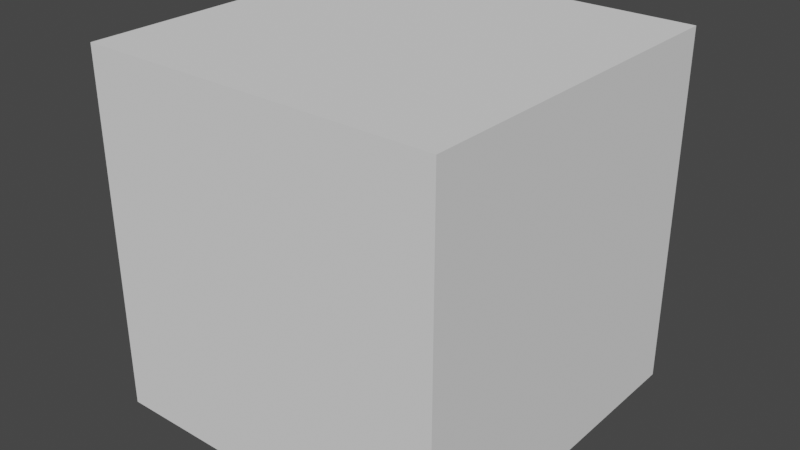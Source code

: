 # Source: Synapse24.blend  (saved by Blender 2.93.21; exported with 4.5.12 LTS)
import bpy
from mathutils import Matrix  # noqa: F401  (used for matrix-valued properties, if any)

bpy.ops.wm.read_factory_settings(use_empty=True)
scene = bpy.context.scene
scene.name = 'Scene'

# ---- collections
col_collection = bpy.data.collections.new('Collection'); scene.collection.children.link(col_collection)

# ---- materials (node trees are filled in below, after node groups)
mat_mol_glu_mat = bpy.data.materials.new('mol_glu_mat')
mat_mol_glu_mat.use_transparent_shadow = False
mat_mol_glu_mat.diffuse_color = (1.0, 0.0, 0.0, 1.0)
mat_mol_nmdar_0_mat = bpy.data.materials.new('mol_NMDAR_0_mat')
mat_mol_nmdar_0_mat.use_transparent_shadow = False
mat_mol_nmdar_0_mat.diffuse_color = (0.0, 1.0, 0.0, 1.0)
mat_mol_nmdar_1_mat = bpy.data.materials.new('mol_NMDAR_1_mat')
mat_mol_nmdar_1_mat.use_transparent_shadow = False
mat_mol_nmdar_1_mat.diffuse_color = (0.0, 0.0, 1.0, 1.0)
mat_mol_nmdar_2_mat = bpy.data.materials.new('mol_NMDAR_2_mat')
mat_mol_nmdar_2_mat.use_transparent_shadow = False
mat_mol_nmdar_2_mat.diffuse_color = (0.0, 1.0, 1.0, 1.0)
mat_mol_nmdar_d_mat = bpy.data.materials.new('mol_NMDAR_D_mat')
mat_mol_nmdar_d_mat.use_transparent_shadow = False
mat_mol_nmdar_d_mat.diffuse_color = (1.0, 0.0, 1.0, 1.0)
mat_mol_nmdar_0b_mat = bpy.data.materials.new('mol_NMDAR_0B_mat')
mat_mol_nmdar_0b_mat.use_transparent_shadow = False
mat_mol_nmdar_0b_mat.diffuse_color = (1.0, 1.0, 0.0, 1.0)
mat_mol_nmdar_1b_mat = bpy.data.materials.new('mol_NMDAR_1B_mat')
mat_mol_nmdar_1b_mat.use_transparent_shadow = False
mat_mol_nmdar_1b_mat.diffuse_color = (1.0, 1.0, 1.0, 1.0)
mat_mol_nmdar_2b_mat = bpy.data.materials.new('mol_NMDAR_2B_mat')
mat_mol_nmdar_2b_mat.use_transparent_shadow = False
mat_mol_nmdar_2b_mat.diffuse_color = (0.0, 0.0, 0.0, 1.0)
mat_mol_nmdar_db_mat = bpy.data.materials.new('mol_NMDAR_DB_mat')
mat_mol_nmdar_db_mat.use_transparent_shadow = False
mat_mol_nmdar_db_mat.diffuse_color = (1.0, 0.0, 0.0, 1.0)
mat_mol_nmdar_mat = bpy.data.materials.new('mol_NMDAR_mat')
mat_mol_nmdar_mat.use_transparent_shadow = False
mat_mol_nmdar_mat.diffuse_color = (0.0, 1.0, 0.0, 1.0)
mat_mol_nmdar_b_mat = bpy.data.materials.new('mol_NMDAR_B_mat')
mat_mol_nmdar_b_mat.use_transparent_shadow = False
mat_mol_nmdar_b_mat.diffuse_color = (0.0, 0.0, 1.0, 1.0)
mat_mol_ca2_mat = bpy.data.materials.new('mol_Ca2_mat')
mat_mol_ca2_mat.use_transparent_shadow = False
mat_mol_ca2_mat.diffuse_color = (0.0, 1.0, 1.0, 1.0)
mat_bnd_unset_mat_060 = bpy.data.materials.new('bnd_unset_mat.060')
mat_bnd_unset_mat_060.alpha_threshold = 0.0
mat_bnd_unset_mat_060.use_transparent_shadow = False
mat_bnd_unset_mat_060.roughness = 0.5
mat_1_mat_030 = bpy.data.materials.new('1_mat.030')
mat_1_mat_030.alpha_threshold = 0.0
mat_1_mat_030.use_transparent_shadow = False
mat_1_mat_030.diffuse_color = (0.3289, 0.1564, 0.8, 1.0)
mat_1_mat_030.roughness = 0.5
mat_bnd_unset_mat_061 = bpy.data.materials.new('bnd_unset_mat.061')
mat_bnd_unset_mat_061.use_transparent_shadow = False
mat_bnd_unset_mat_002 = bpy.data.materials.new('bnd_unset_mat.002')
mat_bnd_unset_mat_002.alpha_threshold = 0.0
mat_bnd_unset_mat_002.use_transparent_shadow = False
mat_bnd_unset_mat_002.roughness = 0.5
mat_1_mat_001 = bpy.data.materials.new('1_mat.001')
mat_1_mat_001.alpha_threshold = 0.0
mat_1_mat_001.use_transparent_shadow = False
mat_1_mat_001.diffuse_color = (0.3289, 0.1564, 0.8, 1.0)
mat_1_mat_001.roughness = 0.5
mat_bnd_unset_mat_001 = bpy.data.materials.new('bnd_unset_mat.001')
mat_bnd_unset_mat_001.use_transparent_shadow = False
mat_bnd_unset_mat_004 = bpy.data.materials.new('bnd_unset_mat.004')
mat_bnd_unset_mat_004.alpha_threshold = 0.0
mat_bnd_unset_mat_004.use_transparent_shadow = False
mat_bnd_unset_mat_004.roughness = 0.5
mat_1_mat_002 = bpy.data.materials.new('1_mat.002')
mat_1_mat_002.alpha_threshold = 0.0
mat_1_mat_002.use_transparent_shadow = False
mat_1_mat_002.diffuse_color = (0.3289, 0.1564, 0.8, 1.0)
mat_1_mat_002.roughness = 0.5
mat_bnd_unset_mat_003 = bpy.data.materials.new('bnd_unset_mat.003')
mat_bnd_unset_mat_003.use_transparent_shadow = False
mat_bnd_unset_mat_005 = bpy.data.materials.new('bnd_unset_mat.005')
mat_bnd_unset_mat_005.alpha_threshold = 0.0
mat_bnd_unset_mat_005.use_transparent_shadow = False
mat_bnd_unset_mat_005.roughness = 0.5
mat_1_mat_004 = bpy.data.materials.new('1_mat.004')
mat_1_mat_004.alpha_threshold = 0.0
mat_1_mat_004.use_transparent_shadow = False
mat_1_mat_004.diffuse_color = (0.3289, 0.1564, 0.8, 1.0)
mat_1_mat_004.roughness = 0.5
mat_bnd_unset_mat_006 = bpy.data.materials.new('bnd_unset_mat.006')
mat_bnd_unset_mat_006.use_transparent_shadow = False

# ---- material node trees
mat_1_mat_030.use_nodes = True; mat_1_mat_030.node_tree.nodes.clear()
_N = mat_1_mat_030.node_tree.nodes; _L = mat_1_mat_030.node_tree.links
n0 = _N.new('ShaderNodeOutputMaterial'); n0.name = 'Material Output'; n0.location = (305, 301)
n1 = _N.new('ShaderNodeBsdfDiffuse'); n1.name = 'Diffuse BSDF'; n1.location = (15, 301)
n2 = _N.new('ShaderNodeAttribute'); n2.name = 'Attribute'; n2.location = (-204, 342)
n2.attribute_name = 'MDSBK1'
n3 = _N.new('ShaderNodeAttribute'); n3.name = 'Attribute.001'; n3.location = (-203, 215)
n3.attribute_name = 'MDSBK2'
_L.new(n1.outputs[0], n0.inputs[0])
_L.new(n2.outputs[0], n1.inputs[0])
n0.is_active_output = True
mat_1_mat_001.use_nodes = True; mat_1_mat_001.node_tree.nodes.clear()
_N = mat_1_mat_001.node_tree.nodes; _L = mat_1_mat_001.node_tree.links
n0 = _N.new('ShaderNodeOutputMaterial'); n0.name = 'Material Output'; n0.location = (305, 301)
n1 = _N.new('ShaderNodeBsdfDiffuse'); n1.name = 'Diffuse BSDF'; n1.location = (15, 301)
n2 = _N.new('ShaderNodeAttribute'); n2.name = 'Attribute'; n2.location = (-204, 342)
n2.attribute_name = 'MDSBK1'
n3 = _N.new('ShaderNodeAttribute'); n3.name = 'Attribute.001'; n3.location = (-203, 215)
n3.attribute_name = 'MDSBK2'
_L.new(n1.outputs[0], n0.inputs[0])
_L.new(n2.outputs[0], n1.inputs[0])
n0.is_active_output = True
mat_1_mat_002.use_nodes = True; mat_1_mat_002.node_tree.nodes.clear()
_N = mat_1_mat_002.node_tree.nodes; _L = mat_1_mat_002.node_tree.links
n0 = _N.new('ShaderNodeOutputMaterial'); n0.name = 'Material Output'; n0.location = (305, 301)
n1 = _N.new('ShaderNodeBsdfDiffuse'); n1.name = 'Diffuse BSDF'; n1.location = (15, 301)
n2 = _N.new('ShaderNodeAttribute'); n2.name = 'Attribute'; n2.location = (-204, 342)
n2.attribute_name = 'MDSBK1'
n3 = _N.new('ShaderNodeAttribute'); n3.name = 'Attribute.001'; n3.location = (-203, 215)
n3.attribute_name = 'MDSBK2'
_L.new(n1.outputs[0], n0.inputs[0])
_L.new(n2.outputs[0], n1.inputs[0])
n0.is_active_output = True
mat_1_mat_004.use_nodes = True; mat_1_mat_004.node_tree.nodes.clear()
_N = mat_1_mat_004.node_tree.nodes; _L = mat_1_mat_004.node_tree.links
n0 = _N.new('ShaderNodeOutputMaterial'); n0.name = 'Material Output'; n0.location = (305, 301)
n1 = _N.new('ShaderNodeBsdfDiffuse'); n1.name = 'Diffuse BSDF'; n1.location = (15, 301)
n2 = _N.new('ShaderNodeAttribute'); n2.name = 'Attribute'; n2.location = (-204, 342)
n2.attribute_name = 'MDSBK1'
n3 = _N.new('ShaderNodeAttribute'); n3.name = 'Attribute.001'; n3.location = (-203, 215)
n3.attribute_name = 'MDSBK2'
_L.new(n1.outputs[0], n0.inputs[0])
_L.new(n2.outputs[0], n1.inputs[0])
n0.is_active_output = True

# ---- world
world_world = bpy.data.worlds.new('World'); scene.world = world_world
world_world.use_nodes = True; world_world.node_tree.nodes.clear()
_N = world_world.node_tree.nodes; _L = world_world.node_tree.links
n0 = _N.new('ShaderNodeOutputWorld'); n0.name = 'World Output'; n0.location = (300, 300)
n1 = _N.new('ShaderNodeBackground'); n1.name = 'Background'; n1.location = (10, 300)
n1.inputs[0].default_value = (0.05088, 0.05088, 0.05088, 1.0)
_L.new(n1.outputs[0], n0.inputs[0])
n0.is_active_output = True
world_world.color = (0.05088, 0.05088, 0.05088)
world_world.use_sun_shadow = False
world_world.sun_shadow_jitter_overblur = 0.0

# ---- meshes
me_mol_glu_shape = bpy.data.meshes.new('mol_glu_shape')
me_mol_glu_shape.from_pydata([(0.0, 0.0, -0.005), (0.003618, -0.002629, -0.002236), (-0.001382, -0.004253, -0.002236), (-0.004472, 0.0, -0.002236), (-0.001382, 0.004253, -0.002236), (0.003618, 0.002629, -0.002236), (0.001382, -0.004253, 0.002236), (-0.003618, -0.002629, 0.002236), (-0.003618, 0.002629, 0.002236), (0.001382, 0.004253, 0.002236), (0.004472, 0.0, 0.002236), (0.0, 0.0, 0.005), (-0.0008123, -0.0025, -0.004253), (0.002127, -0.001545, -0.004253), (0.001314, -0.004045, -0.002629), (0.002127, 0.001545, -0.004253), (0.004253, 0.0, -0.002629), (-0.002629, 0.0, -0.004253), (-0.003441, -0.0025, -0.002629), (-0.0008123, 0.0025, -0.004253), (-0.003441, 0.0025, -0.002629), (0.001314, 0.004045, -0.002629), (0.004755, 0.001545, 0.0), (0.004755, -0.001545, 0.0), (0.002939, -0.004045, 0.0), (0.0, -0.005, 0.0), (-0.002939, -0.004045, 0.0), (-0.004755, -0.001545, 0.0), (-0.004755, 0.001545, 0.0), (-0.002939, 0.004045, 0.0), (0.0, 0.005, 0.0), (0.002939, 0.004045, 0.0), (0.003441, -0.0025, 0.002629), (-0.001314, -0.004045, 0.002629), (-0.004253, 0.0, 0.002629), (-0.001314, 0.004045, 0.002629), (0.003441, 0.0025, 0.002629), (0.002629, 0.0, 0.004253), (0.0008123, -0.0025, 0.004253), (-0.002127, -0.001545, 0.004253), (-0.002127, 0.001545, 0.004253), (0.0008123, 0.0025, 0.004253)], [], [(14, 2, 12), (12, 13, 14), (1, 14, 13), (12, 0, 13), (16, 1, 13), (13, 15, 16), (5, 16, 15), (13, 0, 15), (18, 3, 17), (17, 12, 18), (2, 18, 12), (17, 0, 12), (20, 4, 19), (19, 17, 20), (3, 20, 17), (19, 0, 17), (21, 5, 15), (15, 19, 21), (4, 21, 19), (15, 0, 19), (23, 1, 16), (16, 22, 23), (10, 23, 22), (22, 16, 5), (25, 2, 14), (14, 24, 25), (6, 25, 24), (24, 14, 1), (27, 3, 18), (18, 26, 27), (7, 27, 26), (26, 18, 2), (29, 4, 20), (20, 28, 29), (8, 29, 28), (28, 20, 3), (31, 5, 21), (21, 30, 31), (9, 31, 30), (30, 21, 4), (32, 6, 24), (24, 23, 32), (10, 32, 23), (23, 24, 1), (33, 7, 26), (26, 25, 33), (6, 33, 25), (25, 26, 2), (34, 8, 28), (28, 27, 34), (7, 34, 27), (27, 28, 3), (35, 9, 30), (30, 29, 35), (8, 35, 29), (29, 30, 4), (36, 10, 22), (22, 31, 36), (9, 36, 31), (31, 22, 5), (38, 6, 32), (32, 37, 38), (11, 38, 37), (37, 32, 10), (39, 7, 33), (33, 38, 39), (11, 39, 38), (38, 33, 6), (40, 8, 34), (34, 39, 40), (11, 40, 39), (39, 34, 7), (41, 9, 35), (35, 40, 41), (11, 41, 40), (40, 35, 8), (37, 10, 36), (36, 41, 37), (11, 37, 41), (41, 36, 9)])
me_mol_glu_shape.materials.append(mat_mol_glu_mat)
me_mol_glu_shape.use_remesh_fix_poles = True
me_mol_glu_shape.use_remesh_preserve_attributes = False
me_mol_glu_shape.update()
me_mol_nmdar_0_shape = bpy.data.meshes.new('mol_NMDAR_0_shape')
me_mol_nmdar_0_shape.from_pydata([(0.0, 0.0, -0.005), (0.003618, -0.002629, -0.002236), (-0.001382, -0.004253, -0.002236), (-0.004472, 0.0, -0.002236), (-0.001382, 0.004253, -0.002236), (0.003618, 0.002629, -0.002236), (0.001382, -0.004253, 0.002236), (-0.003618, -0.002629, 0.002236), (-0.003618, 0.002629, 0.002236), (0.001382, 0.004253, 0.002236), (0.004472, 0.0, 0.002236), (0.0, 0.0, 0.005), (-0.0008123, -0.0025, -0.004253), (0.002127, -0.001545, -0.004253), (0.001314, -0.004045, -0.002629), (0.002127, 0.001545, -0.004253), (0.004253, 0.0, -0.002629), (-0.002629, 0.0, -0.004253), (-0.003441, -0.0025, -0.002629), (-0.0008123, 0.0025, -0.004253), (-0.003441, 0.0025, -0.002629), (0.001314, 0.004045, -0.002629), (0.004755, 0.001545, 0.0), (0.004755, -0.001545, 0.0), (0.002939, -0.004045, 0.0), (0.0, -0.005, 0.0), (-0.002939, -0.004045, 0.0), (-0.004755, -0.001545, 0.0), (-0.004755, 0.001545, 0.0), (-0.002939, 0.004045, 0.0), (0.0, 0.005, 0.0), (0.002939, 0.004045, 0.0), (0.003441, -0.0025, 0.002629), (-0.001314, -0.004045, 0.002629), (-0.004253, 0.0, 0.002629), (-0.001314, 0.004045, 0.002629), (0.003441, 0.0025, 0.002629), (0.002629, 0.0, 0.004253), (0.0008123, -0.0025, 0.004253), (-0.002127, -0.001545, 0.004253), (-0.002127, 0.001545, 0.004253), (0.0008123, 0.0025, 0.004253)], [], [(14, 2, 12), (12, 13, 14), (1, 14, 13), (12, 0, 13), (16, 1, 13), (13, 15, 16), (5, 16, 15), (13, 0, 15), (18, 3, 17), (17, 12, 18), (2, 18, 12), (17, 0, 12), (20, 4, 19), (19, 17, 20), (3, 20, 17), (19, 0, 17), (21, 5, 15), (15, 19, 21), (4, 21, 19), (15, 0, 19), (23, 1, 16), (16, 22, 23), (10, 23, 22), (22, 16, 5), (25, 2, 14), (14, 24, 25), (6, 25, 24), (24, 14, 1), (27, 3, 18), (18, 26, 27), (7, 27, 26), (26, 18, 2), (29, 4, 20), (20, 28, 29), (8, 29, 28), (28, 20, 3), (31, 5, 21), (21, 30, 31), (9, 31, 30), (30, 21, 4), (32, 6, 24), (24, 23, 32), (10, 32, 23), (23, 24, 1), (33, 7, 26), (26, 25, 33), (6, 33, 25), (25, 26, 2), (34, 8, 28), (28, 27, 34), (7, 34, 27), (27, 28, 3), (35, 9, 30), (30, 29, 35), (8, 35, 29), (29, 30, 4), (36, 10, 22), (22, 31, 36), (9, 36, 31), (31, 22, 5), (38, 6, 32), (32, 37, 38), (11, 38, 37), (37, 32, 10), (39, 7, 33), (33, 38, 39), (11, 39, 38), (38, 33, 6), (40, 8, 34), (34, 39, 40), (11, 40, 39), (39, 34, 7), (41, 9, 35), (35, 40, 41), (11, 41, 40), (40, 35, 8), (37, 10, 36), (36, 41, 37), (11, 37, 41), (41, 36, 9)])
me_mol_nmdar_0_shape.materials.append(mat_mol_nmdar_0_mat)
me_mol_nmdar_0_shape.use_remesh_fix_poles = True
me_mol_nmdar_0_shape.use_remesh_preserve_attributes = False
me_mol_nmdar_0_shape.update()
me_mol_nmdar_1_shape = bpy.data.meshes.new('mol_NMDAR_1_shape')
me_mol_nmdar_1_shape.from_pydata([(0.0, 0.0, -0.005), (0.003618, -0.002629, -0.002236), (-0.001382, -0.004253, -0.002236), (-0.004472, 0.0, -0.002236), (-0.001382, 0.004253, -0.002236), (0.003618, 0.002629, -0.002236), (0.001382, -0.004253, 0.002236), (-0.003618, -0.002629, 0.002236), (-0.003618, 0.002629, 0.002236), (0.001382, 0.004253, 0.002236), (0.004472, 0.0, 0.002236), (0.0, 0.0, 0.005), (-0.0008123, -0.0025, -0.004253), (0.002127, -0.001545, -0.004253), (0.001314, -0.004045, -0.002629), (0.002127, 0.001545, -0.004253), (0.004253, 0.0, -0.002629), (-0.002629, 0.0, -0.004253), (-0.003441, -0.0025, -0.002629), (-0.0008123, 0.0025, -0.004253), (-0.003441, 0.0025, -0.002629), (0.001314, 0.004045, -0.002629), (0.004755, 0.001545, 0.0), (0.004755, -0.001545, 0.0), (0.002939, -0.004045, 0.0), (0.0, -0.005, 0.0), (-0.002939, -0.004045, 0.0), (-0.004755, -0.001545, 0.0), (-0.004755, 0.001545, 0.0), (-0.002939, 0.004045, 0.0), (0.0, 0.005, 0.0), (0.002939, 0.004045, 0.0), (0.003441, -0.0025, 0.002629), (-0.001314, -0.004045, 0.002629), (-0.004253, 0.0, 0.002629), (-0.001314, 0.004045, 0.002629), (0.003441, 0.0025, 0.002629), (0.002629, 0.0, 0.004253), (0.0008123, -0.0025, 0.004253), (-0.002127, -0.001545, 0.004253), (-0.002127, 0.001545, 0.004253), (0.0008123, 0.0025, 0.004253)], [], [(14, 2, 12), (12, 13, 14), (1, 14, 13), (12, 0, 13), (16, 1, 13), (13, 15, 16), (5, 16, 15), (13, 0, 15), (18, 3, 17), (17, 12, 18), (2, 18, 12), (17, 0, 12), (20, 4, 19), (19, 17, 20), (3, 20, 17), (19, 0, 17), (21, 5, 15), (15, 19, 21), (4, 21, 19), (15, 0, 19), (23, 1, 16), (16, 22, 23), (10, 23, 22), (22, 16, 5), (25, 2, 14), (14, 24, 25), (6, 25, 24), (24, 14, 1), (27, 3, 18), (18, 26, 27), (7, 27, 26), (26, 18, 2), (29, 4, 20), (20, 28, 29), (8, 29, 28), (28, 20, 3), (31, 5, 21), (21, 30, 31), (9, 31, 30), (30, 21, 4), (32, 6, 24), (24, 23, 32), (10, 32, 23), (23, 24, 1), (33, 7, 26), (26, 25, 33), (6, 33, 25), (25, 26, 2), (34, 8, 28), (28, 27, 34), (7, 34, 27), (27, 28, 3), (35, 9, 30), (30, 29, 35), (8, 35, 29), (29, 30, 4), (36, 10, 22), (22, 31, 36), (9, 36, 31), (31, 22, 5), (38, 6, 32), (32, 37, 38), (11, 38, 37), (37, 32, 10), (39, 7, 33), (33, 38, 39), (11, 39, 38), (38, 33, 6), (40, 8, 34), (34, 39, 40), (11, 40, 39), (39, 34, 7), (41, 9, 35), (35, 40, 41), (11, 41, 40), (40, 35, 8), (37, 10, 36), (36, 41, 37), (11, 37, 41), (41, 36, 9)])
me_mol_nmdar_1_shape.materials.append(mat_mol_nmdar_1_mat)
me_mol_nmdar_1_shape.use_remesh_fix_poles = True
me_mol_nmdar_1_shape.use_remesh_preserve_attributes = False
me_mol_nmdar_1_shape.update()
me_mol_nmdar_2_shape = bpy.data.meshes.new('mol_NMDAR_2_shape')
me_mol_nmdar_2_shape.from_pydata([(0.0, 0.0, -0.005), (0.003618, -0.002629, -0.002236), (-0.001382, -0.004253, -0.002236), (-0.004472, 0.0, -0.002236), (-0.001382, 0.004253, -0.002236), (0.003618, 0.002629, -0.002236), (0.001382, -0.004253, 0.002236), (-0.003618, -0.002629, 0.002236), (-0.003618, 0.002629, 0.002236), (0.001382, 0.004253, 0.002236), (0.004472, 0.0, 0.002236), (0.0, 0.0, 0.005), (-0.0008123, -0.0025, -0.004253), (0.002127, -0.001545, -0.004253), (0.001314, -0.004045, -0.002629), (0.002127, 0.001545, -0.004253), (0.004253, 0.0, -0.002629), (-0.002629, 0.0, -0.004253), (-0.003441, -0.0025, -0.002629), (-0.0008123, 0.0025, -0.004253), (-0.003441, 0.0025, -0.002629), (0.001314, 0.004045, -0.002629), (0.004755, 0.001545, 0.0), (0.004755, -0.001545, 0.0), (0.002939, -0.004045, 0.0), (0.0, -0.005, 0.0), (-0.002939, -0.004045, 0.0), (-0.004755, -0.001545, 0.0), (-0.004755, 0.001545, 0.0), (-0.002939, 0.004045, 0.0), (0.0, 0.005, 0.0), (0.002939, 0.004045, 0.0), (0.003441, -0.0025, 0.002629), (-0.001314, -0.004045, 0.002629), (-0.004253, 0.0, 0.002629), (-0.001314, 0.004045, 0.002629), (0.003441, 0.0025, 0.002629), (0.002629, 0.0, 0.004253), (0.0008123, -0.0025, 0.004253), (-0.002127, -0.001545, 0.004253), (-0.002127, 0.001545, 0.004253), (0.0008123, 0.0025, 0.004253)], [], [(14, 2, 12), (12, 13, 14), (1, 14, 13), (12, 0, 13), (16, 1, 13), (13, 15, 16), (5, 16, 15), (13, 0, 15), (18, 3, 17), (17, 12, 18), (2, 18, 12), (17, 0, 12), (20, 4, 19), (19, 17, 20), (3, 20, 17), (19, 0, 17), (21, 5, 15), (15, 19, 21), (4, 21, 19), (15, 0, 19), (23, 1, 16), (16, 22, 23), (10, 23, 22), (22, 16, 5), (25, 2, 14), (14, 24, 25), (6, 25, 24), (24, 14, 1), (27, 3, 18), (18, 26, 27), (7, 27, 26), (26, 18, 2), (29, 4, 20), (20, 28, 29), (8, 29, 28), (28, 20, 3), (31, 5, 21), (21, 30, 31), (9, 31, 30), (30, 21, 4), (32, 6, 24), (24, 23, 32), (10, 32, 23), (23, 24, 1), (33, 7, 26), (26, 25, 33), (6, 33, 25), (25, 26, 2), (34, 8, 28), (28, 27, 34), (7, 34, 27), (27, 28, 3), (35, 9, 30), (30, 29, 35), (8, 35, 29), (29, 30, 4), (36, 10, 22), (22, 31, 36), (9, 36, 31), (31, 22, 5), (38, 6, 32), (32, 37, 38), (11, 38, 37), (37, 32, 10), (39, 7, 33), (33, 38, 39), (11, 39, 38), (38, 33, 6), (40, 8, 34), (34, 39, 40), (11, 40, 39), (39, 34, 7), (41, 9, 35), (35, 40, 41), (11, 41, 40), (40, 35, 8), (37, 10, 36), (36, 41, 37), (11, 37, 41), (41, 36, 9)])
me_mol_nmdar_2_shape.materials.append(mat_mol_nmdar_2_mat)
me_mol_nmdar_2_shape.use_remesh_fix_poles = True
me_mol_nmdar_2_shape.use_remesh_preserve_attributes = False
me_mol_nmdar_2_shape.update()
me_mol_nmdar_d_shape = bpy.data.meshes.new('mol_NMDAR_D_shape')
me_mol_nmdar_d_shape.from_pydata([(0.0, 0.0, -0.005), (0.003618, -0.002629, -0.002236), (-0.001382, -0.004253, -0.002236), (-0.004472, 0.0, -0.002236), (-0.001382, 0.004253, -0.002236), (0.003618, 0.002629, -0.002236), (0.001382, -0.004253, 0.002236), (-0.003618, -0.002629, 0.002236), (-0.003618, 0.002629, 0.002236), (0.001382, 0.004253, 0.002236), (0.004472, 0.0, 0.002236), (0.0, 0.0, 0.005), (-0.0008123, -0.0025, -0.004253), (0.002127, -0.001545, -0.004253), (0.001314, -0.004045, -0.002629), (0.002127, 0.001545, -0.004253), (0.004253, 0.0, -0.002629), (-0.002629, 0.0, -0.004253), (-0.003441, -0.0025, -0.002629), (-0.0008123, 0.0025, -0.004253), (-0.003441, 0.0025, -0.002629), (0.001314, 0.004045, -0.002629), (0.004755, 0.001545, 0.0), (0.004755, -0.001545, 0.0), (0.002939, -0.004045, 0.0), (0.0, -0.005, 0.0), (-0.002939, -0.004045, 0.0), (-0.004755, -0.001545, 0.0), (-0.004755, 0.001545, 0.0), (-0.002939, 0.004045, 0.0), (0.0, 0.005, 0.0), (0.002939, 0.004045, 0.0), (0.003441, -0.0025, 0.002629), (-0.001314, -0.004045, 0.002629), (-0.004253, 0.0, 0.002629), (-0.001314, 0.004045, 0.002629), (0.003441, 0.0025, 0.002629), (0.002629, 0.0, 0.004253), (0.0008123, -0.0025, 0.004253), (-0.002127, -0.001545, 0.004253), (-0.002127, 0.001545, 0.004253), (0.0008123, 0.0025, 0.004253)], [], [(14, 2, 12), (12, 13, 14), (1, 14, 13), (12, 0, 13), (16, 1, 13), (13, 15, 16), (5, 16, 15), (13, 0, 15), (18, 3, 17), (17, 12, 18), (2, 18, 12), (17, 0, 12), (20, 4, 19), (19, 17, 20), (3, 20, 17), (19, 0, 17), (21, 5, 15), (15, 19, 21), (4, 21, 19), (15, 0, 19), (23, 1, 16), (16, 22, 23), (10, 23, 22), (22, 16, 5), (25, 2, 14), (14, 24, 25), (6, 25, 24), (24, 14, 1), (27, 3, 18), (18, 26, 27), (7, 27, 26), (26, 18, 2), (29, 4, 20), (20, 28, 29), (8, 29, 28), (28, 20, 3), (31, 5, 21), (21, 30, 31), (9, 31, 30), (30, 21, 4), (32, 6, 24), (24, 23, 32), (10, 32, 23), (23, 24, 1), (33, 7, 26), (26, 25, 33), (6, 33, 25), (25, 26, 2), (34, 8, 28), (28, 27, 34), (7, 34, 27), (27, 28, 3), (35, 9, 30), (30, 29, 35), (8, 35, 29), (29, 30, 4), (36, 10, 22), (22, 31, 36), (9, 36, 31), (31, 22, 5), (38, 6, 32), (32, 37, 38), (11, 38, 37), (37, 32, 10), (39, 7, 33), (33, 38, 39), (11, 39, 38), (38, 33, 6), (40, 8, 34), (34, 39, 40), (11, 40, 39), (39, 34, 7), (41, 9, 35), (35, 40, 41), (11, 41, 40), (40, 35, 8), (37, 10, 36), (36, 41, 37), (11, 37, 41), (41, 36, 9)])
me_mol_nmdar_d_shape.materials.append(mat_mol_nmdar_d_mat)
me_mol_nmdar_d_shape.use_remesh_fix_poles = True
me_mol_nmdar_d_shape.use_remesh_preserve_attributes = False
me_mol_nmdar_d_shape.update()
me_mol_nmdar_0b_shape = bpy.data.meshes.new('mol_NMDAR_0B_shape')
me_mol_nmdar_0b_shape.from_pydata([(0.0, 0.0, -0.005), (0.003618, -0.002629, -0.002236), (-0.001382, -0.004253, -0.002236), (-0.004472, 0.0, -0.002236), (-0.001382, 0.004253, -0.002236), (0.003618, 0.002629, -0.002236), (0.001382, -0.004253, 0.002236), (-0.003618, -0.002629, 0.002236), (-0.003618, 0.002629, 0.002236), (0.001382, 0.004253, 0.002236), (0.004472, 0.0, 0.002236), (0.0, 0.0, 0.005), (-0.0008123, -0.0025, -0.004253), (0.002127, -0.001545, -0.004253), (0.001314, -0.004045, -0.002629), (0.002127, 0.001545, -0.004253), (0.004253, 0.0, -0.002629), (-0.002629, 0.0, -0.004253), (-0.003441, -0.0025, -0.002629), (-0.0008123, 0.0025, -0.004253), (-0.003441, 0.0025, -0.002629), (0.001314, 0.004045, -0.002629), (0.004755, 0.001545, 0.0), (0.004755, -0.001545, 0.0), (0.002939, -0.004045, 0.0), (0.0, -0.005, 0.0), (-0.002939, -0.004045, 0.0), (-0.004755, -0.001545, 0.0), (-0.004755, 0.001545, 0.0), (-0.002939, 0.004045, 0.0), (0.0, 0.005, 0.0), (0.002939, 0.004045, 0.0), (0.003441, -0.0025, 0.002629), (-0.001314, -0.004045, 0.002629), (-0.004253, 0.0, 0.002629), (-0.001314, 0.004045, 0.002629), (0.003441, 0.0025, 0.002629), (0.002629, 0.0, 0.004253), (0.0008123, -0.0025, 0.004253), (-0.002127, -0.001545, 0.004253), (-0.002127, 0.001545, 0.004253), (0.0008123, 0.0025, 0.004253)], [], [(14, 2, 12), (12, 13, 14), (1, 14, 13), (12, 0, 13), (16, 1, 13), (13, 15, 16), (5, 16, 15), (13, 0, 15), (18, 3, 17), (17, 12, 18), (2, 18, 12), (17, 0, 12), (20, 4, 19), (19, 17, 20), (3, 20, 17), (19, 0, 17), (21, 5, 15), (15, 19, 21), (4, 21, 19), (15, 0, 19), (23, 1, 16), (16, 22, 23), (10, 23, 22), (22, 16, 5), (25, 2, 14), (14, 24, 25), (6, 25, 24), (24, 14, 1), (27, 3, 18), (18, 26, 27), (7, 27, 26), (26, 18, 2), (29, 4, 20), (20, 28, 29), (8, 29, 28), (28, 20, 3), (31, 5, 21), (21, 30, 31), (9, 31, 30), (30, 21, 4), (32, 6, 24), (24, 23, 32), (10, 32, 23), (23, 24, 1), (33, 7, 26), (26, 25, 33), (6, 33, 25), (25, 26, 2), (34, 8, 28), (28, 27, 34), (7, 34, 27), (27, 28, 3), (35, 9, 30), (30, 29, 35), (8, 35, 29), (29, 30, 4), (36, 10, 22), (22, 31, 36), (9, 36, 31), (31, 22, 5), (38, 6, 32), (32, 37, 38), (11, 38, 37), (37, 32, 10), (39, 7, 33), (33, 38, 39), (11, 39, 38), (38, 33, 6), (40, 8, 34), (34, 39, 40), (11, 40, 39), (39, 34, 7), (41, 9, 35), (35, 40, 41), (11, 41, 40), (40, 35, 8), (37, 10, 36), (36, 41, 37), (11, 37, 41), (41, 36, 9)])
me_mol_nmdar_0b_shape.materials.append(mat_mol_nmdar_0b_mat)
me_mol_nmdar_0b_shape.use_remesh_fix_poles = True
me_mol_nmdar_0b_shape.use_remesh_preserve_attributes = False
me_mol_nmdar_0b_shape.update()
me_mol_nmdar_1b_shape = bpy.data.meshes.new('mol_NMDAR_1B_shape')
me_mol_nmdar_1b_shape.from_pydata([(0.0, 0.0, -0.005), (0.003618, -0.002629, -0.002236), (-0.001382, -0.004253, -0.002236), (-0.004472, 0.0, -0.002236), (-0.001382, 0.004253, -0.002236), (0.003618, 0.002629, -0.002236), (0.001382, -0.004253, 0.002236), (-0.003618, -0.002629, 0.002236), (-0.003618, 0.002629, 0.002236), (0.001382, 0.004253, 0.002236), (0.004472, 0.0, 0.002236), (0.0, 0.0, 0.005), (-0.0008123, -0.0025, -0.004253), (0.002127, -0.001545, -0.004253), (0.001314, -0.004045, -0.002629), (0.002127, 0.001545, -0.004253), (0.004253, 0.0, -0.002629), (-0.002629, 0.0, -0.004253), (-0.003441, -0.0025, -0.002629), (-0.0008123, 0.0025, -0.004253), (-0.003441, 0.0025, -0.002629), (0.001314, 0.004045, -0.002629), (0.004755, 0.001545, 0.0), (0.004755, -0.001545, 0.0), (0.002939, -0.004045, 0.0), (0.0, -0.005, 0.0), (-0.002939, -0.004045, 0.0), (-0.004755, -0.001545, 0.0), (-0.004755, 0.001545, 0.0), (-0.002939, 0.004045, 0.0), (0.0, 0.005, 0.0), (0.002939, 0.004045, 0.0), (0.003441, -0.0025, 0.002629), (-0.001314, -0.004045, 0.002629), (-0.004253, 0.0, 0.002629), (-0.001314, 0.004045, 0.002629), (0.003441, 0.0025, 0.002629), (0.002629, 0.0, 0.004253), (0.0008123, -0.0025, 0.004253), (-0.002127, -0.001545, 0.004253), (-0.002127, 0.001545, 0.004253), (0.0008123, 0.0025, 0.004253)], [], [(14, 2, 12), (12, 13, 14), (1, 14, 13), (12, 0, 13), (16, 1, 13), (13, 15, 16), (5, 16, 15), (13, 0, 15), (18, 3, 17), (17, 12, 18), (2, 18, 12), (17, 0, 12), (20, 4, 19), (19, 17, 20), (3, 20, 17), (19, 0, 17), (21, 5, 15), (15, 19, 21), (4, 21, 19), (15, 0, 19), (23, 1, 16), (16, 22, 23), (10, 23, 22), (22, 16, 5), (25, 2, 14), (14, 24, 25), (6, 25, 24), (24, 14, 1), (27, 3, 18), (18, 26, 27), (7, 27, 26), (26, 18, 2), (29, 4, 20), (20, 28, 29), (8, 29, 28), (28, 20, 3), (31, 5, 21), (21, 30, 31), (9, 31, 30), (30, 21, 4), (32, 6, 24), (24, 23, 32), (10, 32, 23), (23, 24, 1), (33, 7, 26), (26, 25, 33), (6, 33, 25), (25, 26, 2), (34, 8, 28), (28, 27, 34), (7, 34, 27), (27, 28, 3), (35, 9, 30), (30, 29, 35), (8, 35, 29), (29, 30, 4), (36, 10, 22), (22, 31, 36), (9, 36, 31), (31, 22, 5), (38, 6, 32), (32, 37, 38), (11, 38, 37), (37, 32, 10), (39, 7, 33), (33, 38, 39), (11, 39, 38), (38, 33, 6), (40, 8, 34), (34, 39, 40), (11, 40, 39), (39, 34, 7), (41, 9, 35), (35, 40, 41), (11, 41, 40), (40, 35, 8), (37, 10, 36), (36, 41, 37), (11, 37, 41), (41, 36, 9)])
me_mol_nmdar_1b_shape.materials.append(mat_mol_nmdar_1b_mat)
me_mol_nmdar_1b_shape.use_remesh_fix_poles = True
me_mol_nmdar_1b_shape.use_remesh_preserve_attributes = False
me_mol_nmdar_1b_shape.update()
me_mol_nmdar_2b_shape = bpy.data.meshes.new('mol_NMDAR_2B_shape')
me_mol_nmdar_2b_shape.from_pydata([(0.0, 0.0, -0.005), (0.003618, -0.002629, -0.002236), (-0.001382, -0.004253, -0.002236), (-0.004472, 0.0, -0.002236), (-0.001382, 0.004253, -0.002236), (0.003618, 0.002629, -0.002236), (0.001382, -0.004253, 0.002236), (-0.003618, -0.002629, 0.002236), (-0.003618, 0.002629, 0.002236), (0.001382, 0.004253, 0.002236), (0.004472, 0.0, 0.002236), (0.0, 0.0, 0.005), (-0.0008123, -0.0025, -0.004253), (0.002127, -0.001545, -0.004253), (0.001314, -0.004045, -0.002629), (0.002127, 0.001545, -0.004253), (0.004253, 0.0, -0.002629), (-0.002629, 0.0, -0.004253), (-0.003441, -0.0025, -0.002629), (-0.0008123, 0.0025, -0.004253), (-0.003441, 0.0025, -0.002629), (0.001314, 0.004045, -0.002629), (0.004755, 0.001545, 0.0), (0.004755, -0.001545, 0.0), (0.002939, -0.004045, 0.0), (0.0, -0.005, 0.0), (-0.002939, -0.004045, 0.0), (-0.004755, -0.001545, 0.0), (-0.004755, 0.001545, 0.0), (-0.002939, 0.004045, 0.0), (0.0, 0.005, 0.0), (0.002939, 0.004045, 0.0), (0.003441, -0.0025, 0.002629), (-0.001314, -0.004045, 0.002629), (-0.004253, 0.0, 0.002629), (-0.001314, 0.004045, 0.002629), (0.003441, 0.0025, 0.002629), (0.002629, 0.0, 0.004253), (0.0008123, -0.0025, 0.004253), (-0.002127, -0.001545, 0.004253), (-0.002127, 0.001545, 0.004253), (0.0008123, 0.0025, 0.004253)], [], [(14, 2, 12), (12, 13, 14), (1, 14, 13), (12, 0, 13), (16, 1, 13), (13, 15, 16), (5, 16, 15), (13, 0, 15), (18, 3, 17), (17, 12, 18), (2, 18, 12), (17, 0, 12), (20, 4, 19), (19, 17, 20), (3, 20, 17), (19, 0, 17), (21, 5, 15), (15, 19, 21), (4, 21, 19), (15, 0, 19), (23, 1, 16), (16, 22, 23), (10, 23, 22), (22, 16, 5), (25, 2, 14), (14, 24, 25), (6, 25, 24), (24, 14, 1), (27, 3, 18), (18, 26, 27), (7, 27, 26), (26, 18, 2), (29, 4, 20), (20, 28, 29), (8, 29, 28), (28, 20, 3), (31, 5, 21), (21, 30, 31), (9, 31, 30), (30, 21, 4), (32, 6, 24), (24, 23, 32), (10, 32, 23), (23, 24, 1), (33, 7, 26), (26, 25, 33), (6, 33, 25), (25, 26, 2), (34, 8, 28), (28, 27, 34), (7, 34, 27), (27, 28, 3), (35, 9, 30), (30, 29, 35), (8, 35, 29), (29, 30, 4), (36, 10, 22), (22, 31, 36), (9, 36, 31), (31, 22, 5), (38, 6, 32), (32, 37, 38), (11, 38, 37), (37, 32, 10), (39, 7, 33), (33, 38, 39), (11, 39, 38), (38, 33, 6), (40, 8, 34), (34, 39, 40), (11, 40, 39), (39, 34, 7), (41, 9, 35), (35, 40, 41), (11, 41, 40), (40, 35, 8), (37, 10, 36), (36, 41, 37), (11, 37, 41), (41, 36, 9)])
me_mol_nmdar_2b_shape.materials.append(mat_mol_nmdar_2b_mat)
me_mol_nmdar_2b_shape.use_remesh_fix_poles = True
me_mol_nmdar_2b_shape.use_remesh_preserve_attributes = False
me_mol_nmdar_2b_shape.update()
me_mol_nmdar_db_shape = bpy.data.meshes.new('mol_NMDAR_DB_shape')
me_mol_nmdar_db_shape.from_pydata([(0.0, 0.0, -0.005), (0.003618, -0.002629, -0.002236), (-0.001382, -0.004253, -0.002236), (-0.004472, 0.0, -0.002236), (-0.001382, 0.004253, -0.002236), (0.003618, 0.002629, -0.002236), (0.001382, -0.004253, 0.002236), (-0.003618, -0.002629, 0.002236), (-0.003618, 0.002629, 0.002236), (0.001382, 0.004253, 0.002236), (0.004472, 0.0, 0.002236), (0.0, 0.0, 0.005), (-0.0008123, -0.0025, -0.004253), (0.002127, -0.001545, -0.004253), (0.001314, -0.004045, -0.002629), (0.002127, 0.001545, -0.004253), (0.004253, 0.0, -0.002629), (-0.002629, 0.0, -0.004253), (-0.003441, -0.0025, -0.002629), (-0.0008123, 0.0025, -0.004253), (-0.003441, 0.0025, -0.002629), (0.001314, 0.004045, -0.002629), (0.004755, 0.001545, 0.0), (0.004755, -0.001545, 0.0), (0.002939, -0.004045, 0.0), (0.0, -0.005, 0.0), (-0.002939, -0.004045, 0.0), (-0.004755, -0.001545, 0.0), (-0.004755, 0.001545, 0.0), (-0.002939, 0.004045, 0.0), (0.0, 0.005, 0.0), (0.002939, 0.004045, 0.0), (0.003441, -0.0025, 0.002629), (-0.001314, -0.004045, 0.002629), (-0.004253, 0.0, 0.002629), (-0.001314, 0.004045, 0.002629), (0.003441, 0.0025, 0.002629), (0.002629, 0.0, 0.004253), (0.0008123, -0.0025, 0.004253), (-0.002127, -0.001545, 0.004253), (-0.002127, 0.001545, 0.004253), (0.0008123, 0.0025, 0.004253)], [], [(14, 2, 12), (12, 13, 14), (1, 14, 13), (12, 0, 13), (16, 1, 13), (13, 15, 16), (5, 16, 15), (13, 0, 15), (18, 3, 17), (17, 12, 18), (2, 18, 12), (17, 0, 12), (20, 4, 19), (19, 17, 20), (3, 20, 17), (19, 0, 17), (21, 5, 15), (15, 19, 21), (4, 21, 19), (15, 0, 19), (23, 1, 16), (16, 22, 23), (10, 23, 22), (22, 16, 5), (25, 2, 14), (14, 24, 25), (6, 25, 24), (24, 14, 1), (27, 3, 18), (18, 26, 27), (7, 27, 26), (26, 18, 2), (29, 4, 20), (20, 28, 29), (8, 29, 28), (28, 20, 3), (31, 5, 21), (21, 30, 31), (9, 31, 30), (30, 21, 4), (32, 6, 24), (24, 23, 32), (10, 32, 23), (23, 24, 1), (33, 7, 26), (26, 25, 33), (6, 33, 25), (25, 26, 2), (34, 8, 28), (28, 27, 34), (7, 34, 27), (27, 28, 3), (35, 9, 30), (30, 29, 35), (8, 35, 29), (29, 30, 4), (36, 10, 22), (22, 31, 36), (9, 36, 31), (31, 22, 5), (38, 6, 32), (32, 37, 38), (11, 38, 37), (37, 32, 10), (39, 7, 33), (33, 38, 39), (11, 39, 38), (38, 33, 6), (40, 8, 34), (34, 39, 40), (11, 40, 39), (39, 34, 7), (41, 9, 35), (35, 40, 41), (11, 41, 40), (40, 35, 8), (37, 10, 36), (36, 41, 37), (11, 37, 41), (41, 36, 9)])
me_mol_nmdar_db_shape.materials.append(mat_mol_nmdar_db_mat)
me_mol_nmdar_db_shape.use_remesh_fix_poles = True
me_mol_nmdar_db_shape.use_remesh_preserve_attributes = False
me_mol_nmdar_db_shape.update()
me_mol_nmdar_shape = bpy.data.meshes.new('mol_NMDAR_shape')
me_mol_nmdar_shape.from_pydata([(0.0, 0.0, -0.005), (0.003618, -0.002629, -0.002236), (-0.001382, -0.004253, -0.002236), (-0.004472, 0.0, -0.002236), (-0.001382, 0.004253, -0.002236), (0.003618, 0.002629, -0.002236), (0.001382, -0.004253, 0.002236), (-0.003618, -0.002629, 0.002236), (-0.003618, 0.002629, 0.002236), (0.001382, 0.004253, 0.002236), (0.004472, 0.0, 0.002236), (0.0, 0.0, 0.005), (-0.0008123, -0.0025, -0.004253), (0.002127, -0.001545, -0.004253), (0.001314, -0.004045, -0.002629), (0.002127, 0.001545, -0.004253), (0.004253, 0.0, -0.002629), (-0.002629, 0.0, -0.004253), (-0.003441, -0.0025, -0.002629), (-0.0008123, 0.0025, -0.004253), (-0.003441, 0.0025, -0.002629), (0.001314, 0.004045, -0.002629), (0.004755, 0.001545, 0.0), (0.004755, -0.001545, 0.0), (0.002939, -0.004045, 0.0), (0.0, -0.005, 0.0), (-0.002939, -0.004045, 0.0), (-0.004755, -0.001545, 0.0), (-0.004755, 0.001545, 0.0), (-0.002939, 0.004045, 0.0), (0.0, 0.005, 0.0), (0.002939, 0.004045, 0.0), (0.003441, -0.0025, 0.002629), (-0.001314, -0.004045, 0.002629), (-0.004253, 0.0, 0.002629), (-0.001314, 0.004045, 0.002629), (0.003441, 0.0025, 0.002629), (0.002629, 0.0, 0.004253), (0.0008123, -0.0025, 0.004253), (-0.002127, -0.001545, 0.004253), (-0.002127, 0.001545, 0.004253), (0.0008123, 0.0025, 0.004253)], [], [(14, 2, 12), (12, 13, 14), (1, 14, 13), (12, 0, 13), (16, 1, 13), (13, 15, 16), (5, 16, 15), (13, 0, 15), (18, 3, 17), (17, 12, 18), (2, 18, 12), (17, 0, 12), (20, 4, 19), (19, 17, 20), (3, 20, 17), (19, 0, 17), (21, 5, 15), (15, 19, 21), (4, 21, 19), (15, 0, 19), (23, 1, 16), (16, 22, 23), (10, 23, 22), (22, 16, 5), (25, 2, 14), (14, 24, 25), (6, 25, 24), (24, 14, 1), (27, 3, 18), (18, 26, 27), (7, 27, 26), (26, 18, 2), (29, 4, 20), (20, 28, 29), (8, 29, 28), (28, 20, 3), (31, 5, 21), (21, 30, 31), (9, 31, 30), (30, 21, 4), (32, 6, 24), (24, 23, 32), (10, 32, 23), (23, 24, 1), (33, 7, 26), (26, 25, 33), (6, 33, 25), (25, 26, 2), (34, 8, 28), (28, 27, 34), (7, 34, 27), (27, 28, 3), (35, 9, 30), (30, 29, 35), (8, 35, 29), (29, 30, 4), (36, 10, 22), (22, 31, 36), (9, 36, 31), (31, 22, 5), (38, 6, 32), (32, 37, 38), (11, 38, 37), (37, 32, 10), (39, 7, 33), (33, 38, 39), (11, 39, 38), (38, 33, 6), (40, 8, 34), (34, 39, 40), (11, 40, 39), (39, 34, 7), (41, 9, 35), (35, 40, 41), (11, 41, 40), (40, 35, 8), (37, 10, 36), (36, 41, 37), (11, 37, 41), (41, 36, 9)])
me_mol_nmdar_shape.materials.append(mat_mol_nmdar_mat)
me_mol_nmdar_shape.use_remesh_fix_poles = True
me_mol_nmdar_shape.use_remesh_preserve_attributes = False
me_mol_nmdar_shape.update()
me_mol_nmdar_b_shape = bpy.data.meshes.new('mol_NMDAR_B_shape')
me_mol_nmdar_b_shape.from_pydata([(0.0, 0.0, -0.005), (0.003618, -0.002629, -0.002236), (-0.001382, -0.004253, -0.002236), (-0.004472, 0.0, -0.002236), (-0.001382, 0.004253, -0.002236), (0.003618, 0.002629, -0.002236), (0.001382, -0.004253, 0.002236), (-0.003618, -0.002629, 0.002236), (-0.003618, 0.002629, 0.002236), (0.001382, 0.004253, 0.002236), (0.004472, 0.0, 0.002236), (0.0, 0.0, 0.005), (-0.0008123, -0.0025, -0.004253), (0.002127, -0.001545, -0.004253), (0.001314, -0.004045, -0.002629), (0.002127, 0.001545, -0.004253), (0.004253, 0.0, -0.002629), (-0.002629, 0.0, -0.004253), (-0.003441, -0.0025, -0.002629), (-0.0008123, 0.0025, -0.004253), (-0.003441, 0.0025, -0.002629), (0.001314, 0.004045, -0.002629), (0.004755, 0.001545, 0.0), (0.004755, -0.001545, 0.0), (0.002939, -0.004045, 0.0), (0.0, -0.005, 0.0), (-0.002939, -0.004045, 0.0), (-0.004755, -0.001545, 0.0), (-0.004755, 0.001545, 0.0), (-0.002939, 0.004045, 0.0), (0.0, 0.005, 0.0), (0.002939, 0.004045, 0.0), (0.003441, -0.0025, 0.002629), (-0.001314, -0.004045, 0.002629), (-0.004253, 0.0, 0.002629), (-0.001314, 0.004045, 0.002629), (0.003441, 0.0025, 0.002629), (0.002629, 0.0, 0.004253), (0.0008123, -0.0025, 0.004253), (-0.002127, -0.001545, 0.004253), (-0.002127, 0.001545, 0.004253), (0.0008123, 0.0025, 0.004253)], [], [(14, 2, 12), (12, 13, 14), (1, 14, 13), (12, 0, 13), (16, 1, 13), (13, 15, 16), (5, 16, 15), (13, 0, 15), (18, 3, 17), (17, 12, 18), (2, 18, 12), (17, 0, 12), (20, 4, 19), (19, 17, 20), (3, 20, 17), (19, 0, 17), (21, 5, 15), (15, 19, 21), (4, 21, 19), (15, 0, 19), (23, 1, 16), (16, 22, 23), (10, 23, 22), (22, 16, 5), (25, 2, 14), (14, 24, 25), (6, 25, 24), (24, 14, 1), (27, 3, 18), (18, 26, 27), (7, 27, 26), (26, 18, 2), (29, 4, 20), (20, 28, 29), (8, 29, 28), (28, 20, 3), (31, 5, 21), (21, 30, 31), (9, 31, 30), (30, 21, 4), (32, 6, 24), (24, 23, 32), (10, 32, 23), (23, 24, 1), (33, 7, 26), (26, 25, 33), (6, 33, 25), (25, 26, 2), (34, 8, 28), (28, 27, 34), (7, 34, 27), (27, 28, 3), (35, 9, 30), (30, 29, 35), (8, 35, 29), (29, 30, 4), (36, 10, 22), (22, 31, 36), (9, 36, 31), (31, 22, 5), (38, 6, 32), (32, 37, 38), (11, 38, 37), (37, 32, 10), (39, 7, 33), (33, 38, 39), (11, 39, 38), (38, 33, 6), (40, 8, 34), (34, 39, 40), (11, 40, 39), (39, 34, 7), (41, 9, 35), (35, 40, 41), (11, 41, 40), (40, 35, 8), (37, 10, 36), (36, 41, 37), (11, 37, 41), (41, 36, 9)])
me_mol_nmdar_b_shape.materials.append(mat_mol_nmdar_b_mat)
me_mol_nmdar_b_shape.use_remesh_fix_poles = True
me_mol_nmdar_b_shape.use_remesh_preserve_attributes = False
me_mol_nmdar_b_shape.update()
me_mol_ca2_shape = bpy.data.meshes.new('mol_Ca2_shape')
me_mol_ca2_shape.from_pydata([(0.0, 0.0, -0.005), (0.003618, -0.002629, -0.002236), (-0.001382, -0.004253, -0.002236), (-0.004472, 0.0, -0.002236), (-0.001382, 0.004253, -0.002236), (0.003618, 0.002629, -0.002236), (0.001382, -0.004253, 0.002236), (-0.003618, -0.002629, 0.002236), (-0.003618, 0.002629, 0.002236), (0.001382, 0.004253, 0.002236), (0.004472, 0.0, 0.002236), (0.0, 0.0, 0.005), (-0.0008123, -0.0025, -0.004253), (0.002127, -0.001545, -0.004253), (0.001314, -0.004045, -0.002629), (0.002127, 0.001545, -0.004253), (0.004253, 0.0, -0.002629), (-0.002629, 0.0, -0.004253), (-0.003441, -0.0025, -0.002629), (-0.0008123, 0.0025, -0.004253), (-0.003441, 0.0025, -0.002629), (0.001314, 0.004045, -0.002629), (0.004755, 0.001545, 0.0), (0.004755, -0.001545, 0.0), (0.002939, -0.004045, 0.0), (0.0, -0.005, 0.0), (-0.002939, -0.004045, 0.0), (-0.004755, -0.001545, 0.0), (-0.004755, 0.001545, 0.0), (-0.002939, 0.004045, 0.0), (0.0, 0.005, 0.0), (0.002939, 0.004045, 0.0), (0.003441, -0.0025, 0.002629), (-0.001314, -0.004045, 0.002629), (-0.004253, 0.0, 0.002629), (-0.001314, 0.004045, 0.002629), (0.003441, 0.0025, 0.002629), (0.002629, 0.0, 0.004253), (0.0008123, -0.0025, 0.004253), (-0.002127, -0.001545, 0.004253), (-0.002127, 0.001545, 0.004253), (0.0008123, 0.0025, 0.004253)], [], [(14, 2, 12), (12, 13, 14), (1, 14, 13), (12, 0, 13), (16, 1, 13), (13, 15, 16), (5, 16, 15), (13, 0, 15), (18, 3, 17), (17, 12, 18), (2, 18, 12), (17, 0, 12), (20, 4, 19), (19, 17, 20), (3, 20, 17), (19, 0, 17), (21, 5, 15), (15, 19, 21), (4, 21, 19), (15, 0, 19), (23, 1, 16), (16, 22, 23), (10, 23, 22), (22, 16, 5), (25, 2, 14), (14, 24, 25), (6, 25, 24), (24, 14, 1), (27, 3, 18), (18, 26, 27), (7, 27, 26), (26, 18, 2), (29, 4, 20), (20, 28, 29), (8, 29, 28), (28, 20, 3), (31, 5, 21), (21, 30, 31), (9, 31, 30), (30, 21, 4), (32, 6, 24), (24, 23, 32), (10, 32, 23), (23, 24, 1), (33, 7, 26), (26, 25, 33), (6, 33, 25), (25, 26, 2), (34, 8, 28), (28, 27, 34), (7, 34, 27), (27, 28, 3), (35, 9, 30), (30, 29, 35), (8, 35, 29), (29, 30, 4), (36, 10, 22), (22, 31, 36), (9, 36, 31), (31, 22, 5), (38, 6, 32), (32, 37, 38), (11, 38, 37), (37, 32, 10), (39, 7, 33), (33, 38, 39), (11, 39, 38), (38, 33, 6), (40, 8, 34), (34, 39, 40), (11, 40, 39), (39, 34, 7), (41, 9, 35), (35, 40, 41), (11, 41, 40), (40, 35, 8), (37, 10, 36), (36, 41, 37), (11, 37, 41), (41, 36, 9)])
me_mol_ca2_shape.materials.append(mat_mol_ca2_mat)
me_mol_ca2_shape.use_remesh_fix_poles = True
me_mol_ca2_shape.use_remesh_preserve_attributes = False
me_mol_ca2_shape.update()
me_cube_002 = bpy.data.meshes.new('Cube.002')
me_cube_002.from_pydata([(-1.0, -1.0, -1.0), (-1.0, -1.0, 1.0), (-1.0, 1.0, -1.0), (-1.0, 1.0, 1.0), (1.0, -1.0, -1.0), (1.0, -1.0, 1.0), (1.0, 1.0, -1.0), (1.0, 1.0, 1.0)], [], [(1, 2, 0), (3, 6, 2), (7, 4, 6), (5, 0, 4), (6, 0, 2), (3, 5, 7), (1, 3, 2), (3, 7, 6), (7, 5, 4), (5, 1, 0), (6, 4, 0), (3, 1, 5)])
_uv = me_cube_002.uv_layers.new(name='UVMap')
_uv.uv.foreach_set('vector', [0.625, 0.0, 0.375, 0.25, 0.375, 0.0, 0.625, 0.25, 0.375, 0.5, 0.375, 0.25, 0.625, 0.5, 0.375, 0.75, 0.375, 0.5, 0.625, 0.75, 0.375, 1.0, 0.375, 0.75, 0.375, 0.5, 0.125, 0.75, 0.125, 0.5, 0.875, 0.5, 0.625, 0.75, 0.625, 0.5, 0.625, 0.0, 0.625, 0.25, 0.375, 0.25, 0.625, 0.25, 0.625, 0.5, 0.375, 0.5, 0.625, 0.5, 0.625, 0.75, 0.375, 0.75, 0.625, 0.75, 0.625, 1.0, 0.375, 1.0, 0.375, 0.5, 0.375, 0.75, 0.125, 0.75, 0.875, 0.5, 0.875, 0.75, 0.625, 0.75])
me_cube_002.use_remesh_fix_poles = True
me_cube_002.use_remesh_preserve_attributes = False
me_cube_002.update()
me_gamer_improved_065 = bpy.data.meshes.new('gamer_improved.065')
me_gamer_improved_065.from_pydata([(-0.9923, -2.609, 0.5804), (-1.02, -2.623, 0.5815), (-0.9773, -2.585, 0.5904), (-1.026, -2.605, 0.5957), (-1.005, -2.591, 0.5972), (-0.9974, -2.568, 0.6076), (-1.036, -2.584, 0.6142), (-1.054, -2.611, 0.6026), (-1.016, -2.556, 0.625), (-1.048, -2.592, 0.638), (-1.068, -2.604, 0.6245), (-1.034, -2.572, 0.6349), (-1.081, -2.623, 0.6093), (-1.091, -2.619, 0.6325), (-1.121, -2.627, 0.6353), (-1.104, -2.632, 0.6166), (-1.13, -2.646, 0.6083), (-1.099, -2.642, 0.5941), (-1.122, -2.658, 0.5817), (-1.088, -2.655, 0.572), (-1.066, -2.637, 0.5853), (-1.041, -2.624, 0.5863), (-1.058, -2.656, 0.5614), (-1.033, -2.641, 0.5685), (-1.08, -2.667, 0.5491), (-1.11, -2.667, 0.5585), (-1.141, -2.669, 0.5616), (-1.174, -2.669, 0.5586), (-1.158, -2.661, 0.5876), (-1.192, -2.66, 0.5812), (-1.16, -2.65, 0.6147), (-1.188, -2.651, 0.6102), (-1.145, -2.638, 0.6307), (-0.9891, -2.543, 0.6214), (-1.007, -2.537, 0.6424), (-0.9849, -2.521, 0.6416), (-0.959, -2.533, 0.6192), (-0.9682, -2.559, 0.6032), (-0.9384, -2.552, 0.598), (-0.9485, -2.576, 0.5844)], [], [(0, 1, 3), (0, 4, 2), (3, 4, 0), (4, 5, 2), (4, 6, 5), (3, 6, 4), (8, 5, 6), (7, 6, 3), (10, 6, 7), (11, 8, 6), (6, 10, 9), (10, 12, 13), (7, 12, 10), (14, 13, 15), (13, 12, 15), (17, 16, 15), (15, 16, 14), (15, 12, 17), (16, 17, 18), (18, 17, 19), (20, 19, 17), (12, 20, 17), (7, 20, 12), (21, 20, 7), (23, 20, 21), (22, 19, 20), (20, 23, 22), (21, 1, 23), (19, 22, 24), (19, 24, 25), (19, 25, 18), (18, 25, 26), (28, 26, 27), (18, 26, 28), (18, 28, 16), (16, 28, 30), (27, 29, 28), (28, 29, 31), (31, 30, 28), (32, 16, 30), (14, 16, 32), (3, 21, 7), (1, 21, 3), (8, 33, 5), (8, 34, 33), (33, 34, 35), (35, 36, 33), (33, 36, 37), (36, 38, 37), (37, 38, 39), (39, 2, 37), (37, 2, 5), (5, 33, 37)])
me_gamer_improved_065.polygons.foreach_set('material_index', [1, 1, 1, 1, 1, 1, 1, 1, 1, 1, 1, 1, 1, 1, 1, 1, 1, 1, 1, 1, 1, 1, 1, 1, 1, 1, 1, 1, 1, 1, 1, 1, 1, 1, 1, 1, 1, 1, 1, 1, 1, 1, 1, 1, 1, 1, 1, 1, 1, 1, 1, 1, 1])
me_gamer_improved_065.materials.append(mat_bnd_unset_mat_060)
me_gamer_improved_065.materials.append(mat_1_mat_030)
me_gamer_improved_065.materials.append(mat_bnd_unset_mat_061)
me_gamer_improved_065.use_remesh_preserve_volume = False
me_gamer_improved_065.use_remesh_preserve_attributes = False
me_gamer_improved_065.use_mirror_vertex_groups = False
me_gamer_improved_065.update()
me_gamer_improved_027 = bpy.data.meshes.new('gamer_improved.027')
me_gamer_improved_027.from_pydata([(-0.9923, -2.609, 0.5804), (-1.02, -2.623, 0.5815), (-0.9773, -2.585, 0.5904), (-1.026, -2.605, 0.5957), (-1.005, -2.591, 0.5972), (-0.9974, -2.568, 0.6076), (-1.036, -2.584, 0.6142), (-1.054, -2.611, 0.6026), (-1.016, -2.556, 0.625), (-1.048, -2.592, 0.638), (-1.068, -2.604, 0.6245), (-1.034, -2.572, 0.6349), (-1.081, -2.623, 0.6093), (-1.091, -2.619, 0.6325), (-1.121, -2.627, 0.6353), (-1.104, -2.632, 0.6166), (-1.13, -2.646, 0.6083), (-1.099, -2.642, 0.5941), (-1.122, -2.658, 0.5817), (-1.088, -2.655, 0.572), (-1.066, -2.637, 0.5853), (-1.041, -2.624, 0.5863), (-1.058, -2.656, 0.5614), (-1.033, -2.641, 0.5685), (-1.08, -2.667, 0.5491), (-1.11, -2.667, 0.5585), (-1.141, -2.669, 0.5616), (-1.174, -2.669, 0.5586), (-1.158, -2.661, 0.5876), (-1.192, -2.66, 0.5812), (-1.16, -2.65, 0.6147), (-1.188, -2.651, 0.6102), (-1.145, -2.638, 0.6307), (-0.9891, -2.543, 0.6214), (-1.007, -2.537, 0.6424), (-0.9849, -2.521, 0.6416), (-0.959, -2.533, 0.6192), (-0.9682, -2.559, 0.6032), (-0.9384, -2.552, 0.598), (-0.9485, -2.576, 0.5844)], [], [(0, 1, 3), (0, 4, 2), (3, 4, 0), (4, 5, 2), (4, 6, 5), (3, 6, 4), (8, 5, 6), (7, 6, 3), (10, 6, 7), (11, 8, 6), (6, 10, 9), (10, 12, 13), (7, 12, 10), (14, 13, 15), (13, 12, 15), (17, 16, 15), (15, 16, 14), (15, 12, 17), (16, 17, 18), (18, 17, 19), (20, 19, 17), (12, 20, 17), (7, 20, 12), (21, 20, 7), (23, 20, 21), (22, 19, 20), (20, 23, 22), (21, 1, 23), (19, 22, 24), (19, 24, 25), (19, 25, 18), (18, 25, 26), (28, 26, 27), (18, 26, 28), (18, 28, 16), (16, 28, 30), (27, 29, 28), (28, 29, 31), (31, 30, 28), (32, 16, 30), (14, 16, 32), (3, 21, 7), (1, 21, 3), (8, 33, 5), (8, 34, 33), (33, 34, 35), (35, 36, 33), (33, 36, 37), (36, 38, 37), (37, 38, 39), (39, 2, 37), (37, 2, 5), (5, 33, 37)])
me_gamer_improved_027.polygons.foreach_set('material_index', [1, 1, 1, 1, 1, 1, 1, 1, 1, 1, 1, 1, 1, 1, 1, 1, 1, 1, 1, 1, 1, 1, 1, 1, 1, 1, 1, 1, 1, 1, 1, 1, 1, 1, 1, 1, 1, 1, 1, 1, 1, 1, 1, 1, 1, 1, 1, 1, 1, 1, 1, 1, 1])
me_gamer_improved_027.materials.append(mat_bnd_unset_mat_002)
me_gamer_improved_027.materials.append(mat_1_mat_001)
me_gamer_improved_027.materials.append(mat_bnd_unset_mat_001)
me_gamer_improved_027.use_remesh_preserve_volume = False
me_gamer_improved_027.use_remesh_preserve_attributes = False
me_gamer_improved_027.use_mirror_vertex_groups = False
me_gamer_improved_027.update()
me_gamer_improved_001 = bpy.data.meshes.new('gamer_improved.001')
me_gamer_improved_001.from_pydata([(-0.9923, -2.609, 0.5804), (-1.02, -2.623, 0.5815), (-0.9773, -2.585, 0.5904), (-1.026, -2.605, 0.5957), (-1.005, -2.591, 0.5972), (-0.9974, -2.568, 0.6076), (-1.036, -2.584, 0.6142), (-1.054, -2.611, 0.6026), (-1.016, -2.556, 0.625), (-1.048, -2.592, 0.638), (-1.068, -2.604, 0.6245), (-1.034, -2.572, 0.6349), (-1.081, -2.623, 0.6093), (-1.091, -2.619, 0.6325), (-1.121, -2.627, 0.6353), (-1.104, -2.632, 0.6166), (-1.13, -2.646, 0.6083), (-1.099, -2.642, 0.5941), (-1.122, -2.658, 0.5817), (-1.088, -2.655, 0.572), (-1.066, -2.637, 0.5853), (-1.041, -2.624, 0.5863), (-1.058, -2.656, 0.5614), (-1.033, -2.641, 0.5685), (-1.08, -2.667, 0.5491), (-1.11, -2.667, 0.5585), (-1.141, -2.669, 0.5616), (-1.174, -2.669, 0.5586), (-1.158, -2.661, 0.5876), (-1.192, -2.66, 0.5812), (-1.16, -2.65, 0.6147), (-1.188, -2.651, 0.6102), (-1.145, -2.638, 0.6307), (-0.9891, -2.543, 0.6214), (-1.007, -2.537, 0.6424), (-0.9849, -2.521, 0.6416), (-0.959, -2.533, 0.6192), (-0.9682, -2.559, 0.6032), (-0.9384, -2.552, 0.598), (-0.9485, -2.576, 0.5844), (-0.9823, -2.619, 0.5904), (-1.01, -2.633, 0.5915), (-0.9673, -2.595, 0.6004), (-1.016, -2.615, 0.6057), (-0.9948, -2.601, 0.6072), (-0.9874, -2.578, 0.6176), (-1.026, -2.594, 0.6242), (-1.044, -2.621, 0.6126), (-1.006, -2.566, 0.635), (-1.038, -2.602, 0.648), (-1.058, -2.614, 0.6345), (-1.024, -2.582, 0.6449), (-1.071, -2.633, 0.6193), (-1.081, -2.629, 0.6425), (-1.111, -2.637, 0.6453), (-1.094, -2.642, 0.6266), (-1.12, -2.656, 0.6183), (-1.089, -2.652, 0.6041), (-1.112, -2.668, 0.5917), (-1.078, -2.665, 0.582), (-1.056, -2.647, 0.5953), (-1.031, -2.634, 0.5963), (-1.048, -2.666, 0.5714), (-1.023, -2.651, 0.5785), (-1.07, -2.677, 0.5591), (-1.1, -2.677, 0.5685), (-1.131, -2.679, 0.5716), (-1.164, -2.679, 0.5686), (-1.148, -2.671, 0.5976), (-1.182, -2.67, 0.5912), (-1.15, -2.66, 0.6247), (-1.178, -2.661, 0.6202), (-1.135, -2.648, 0.6407), (-0.9791, -2.553, 0.6314), (-0.9973, -2.547, 0.6524), (-0.9749, -2.531, 0.6516), (-0.949, -2.543, 0.6292), (-0.9582, -2.569, 0.6132), (-0.9284, -2.562, 0.608), (-0.9385, -2.586, 0.5944)], [], [(0, 1, 3), (0, 4, 2), (3, 4, 0), (4, 5, 2), (4, 6, 5), (3, 6, 4), (8, 5, 6), (7, 6, 3), (10, 6, 7), (11, 8, 6), (6, 10, 9), (10, 12, 13), (7, 12, 10), (14, 13, 15), (13, 12, 15), (17, 16, 15), (15, 16, 14), (15, 12, 17), (16, 17, 18), (18, 17, 19), (20, 19, 17), (12, 20, 17), (7, 20, 12), (21, 20, 7), (23, 20, 21), (22, 19, 20), (20, 23, 22), (21, 1, 23), (19, 22, 24), (19, 24, 25), (19, 25, 18), (18, 25, 26), (28, 26, 27), (18, 26, 28), (18, 28, 16), (16, 28, 30), (27, 29, 28), (28, 29, 31), (31, 30, 28), (32, 16, 30), (14, 16, 32), (3, 21, 7), (1, 21, 3), (8, 33, 5), (8, 34, 33), (33, 34, 35), (35, 36, 33), (33, 36, 37), (36, 38, 37), (37, 38, 39), (39, 2, 37), (37, 2, 5), (5, 33, 37), (40, 43, 41), (40, 42, 44), (43, 40, 44), (44, 42, 45), (44, 45, 46), (43, 44, 46), (48, 46, 45), (47, 43, 46), (50, 47, 46), (51, 46, 48), (46, 49, 50), (50, 53, 52), (47, 50, 52), (54, 55, 53), (53, 55, 52), (57, 55, 56), (55, 54, 56), (55, 57, 52), (56, 58, 57), (58, 59, 57), (60, 57, 59), (52, 57, 60), (47, 52, 60), (61, 47, 60), (63, 61, 60), (62, 60, 59), (60, 62, 63), (61, 63, 41), (59, 64, 62), (59, 65, 64), (59, 58, 65), (58, 66, 65), (68, 67, 66), (58, 68, 66), (58, 56, 68), (56, 70, 68), (67, 68, 69), (68, 71, 69), (71, 68, 70), (72, 70, 56), (54, 72, 56), (43, 47, 61), (41, 43, 61), (48, 45, 73), (48, 73, 74), (73, 75, 74), (75, 73, 76), (73, 77, 76), (76, 77, 78), (77, 79, 78), (79, 77, 42), (77, 45, 42), (45, 77, 73), (35, 74, 75), (48, 34, 8), (11, 48, 8), (11, 46, 51), (9, 46, 6), (9, 50, 49), (13, 50, 10), (13, 54, 53), (72, 14, 32), (32, 70, 72), (30, 71, 70), (69, 31, 29), (27, 69, 29), (26, 67, 27), (25, 66, 26), (24, 65, 25), (22, 64, 24), (23, 62, 22), (1, 63, 23), (0, 41, 1), (2, 40, 0), (39, 42, 2), (78, 39, 38), (38, 76, 78), (75, 36, 35), (35, 34, 74), (48, 74, 34), (11, 51, 48), (11, 6, 46), (9, 49, 46), (9, 10, 50), (13, 53, 50), (13, 14, 54), (72, 54, 14), (32, 30, 70), (30, 31, 71), (69, 71, 31), (27, 67, 69), (26, 66, 67), (25, 65, 66), (24, 64, 65), (22, 62, 64), (23, 63, 62), (1, 41, 63), (0, 40, 41), (2, 42, 40), (39, 79, 42), (78, 79, 39), (38, 36, 76), (75, 76, 36)])
me_gamer_improved_001.polygons.foreach_set('material_index', [1, 1, 1, 1, 1, 1, 1, 1, 1, 1, 1, 1, 1, 1, 1, 1, 1, 1, 1, 1, 1, 1, 1, 1, 1, 1, 1, 1, 1, 1, 1, 1, 1, 1, 1, 1, 1, 1, 1, 1, 1, 1, 1, 1, 1, 1, 1, 1, 1, 1, 1, 1, 1, 4, 4, 4, 4, 4, 4, 4, 4, 4, 4, 4, 4, 4, 4, 4, 4, 4, 4, 4, 4, 4, 4, 4, 4, 4, 4, 4, 4, 4, 4, 4, 4, 4, 4, 4, 4, 4, 4, 4, 4, 4, 4, 4, 4, 4, 4, 4, 4, 4, 4, 4, 4, 4, 1, 1, 1, 1, 1, 1, 1, 1, 1, 1, 1, 1, 1, 1, 1, 1, 1, 1, 1, 1, 1, 1, 1, 1, 1, 1, 1, 1, 1, 1, 1, 1, 1, 1, 1, 1, 1, 1, 1, 1, 1, 1, 1, 1, 1, 1, 1, 1, 1, 1])
me_gamer_improved_001.materials.append(mat_bnd_unset_mat_004)
me_gamer_improved_001.materials.append(mat_1_mat_002)
me_gamer_improved_001.materials.append(mat_bnd_unset_mat_003)
me_gamer_improved_001.materials.append(mat_bnd_unset_mat_005)
me_gamer_improved_001.materials.append(mat_1_mat_004)
me_gamer_improved_001.materials.append(mat_bnd_unset_mat_006)
me_gamer_improved_001.use_remesh_preserve_volume = False
me_gamer_improved_001.use_remesh_preserve_attributes = False
me_gamer_improved_001.use_mirror_vertex_groups = False
me_gamer_improved_001.update()
me_mol_nmdar_d_pos = bpy.data.meshes.new('mol_NMDAR_D_pos')
me_mol_nmdar_d_pos.from_pydata([], [], [])
me_mol_nmdar_d_pos.use_remesh_fix_poles = True
me_mol_nmdar_d_pos.use_remesh_preserve_attributes = False
me_mol_nmdar_d_pos.update()
me_mol_nmdar_0b_pos = bpy.data.meshes.new('mol_NMDAR_0B_pos')
me_mol_nmdar_0b_pos.from_pydata([], [], [])
me_mol_nmdar_0b_pos.use_remesh_fix_poles = True
me_mol_nmdar_0b_pos.use_remesh_preserve_attributes = False
me_mol_nmdar_0b_pos.update()
me_mol_nmdar_1b_pos = bpy.data.meshes.new('mol_NMDAR_1B_pos')
me_mol_nmdar_1b_pos.from_pydata([], [], [])
me_mol_nmdar_1b_pos.use_remesh_fix_poles = True
me_mol_nmdar_1b_pos.use_remesh_preserve_attributes = False
me_mol_nmdar_1b_pos.update()
me_mol_nmdar_db_pos = bpy.data.meshes.new('mol_NMDAR_DB_pos')
me_mol_nmdar_db_pos.from_pydata([], [], [])
me_mol_nmdar_db_pos.use_remesh_fix_poles = True
me_mol_nmdar_db_pos.use_remesh_preserve_attributes = False
me_mol_nmdar_db_pos.update()
me_mol_nmdar_2b_pos = bpy.data.meshes.new('mol_NMDAR_2B_pos')
me_mol_nmdar_2b_pos.from_pydata([], [], [])
me_mol_nmdar_2b_pos.use_remesh_fix_poles = True
me_mol_nmdar_2b_pos.use_remesh_preserve_attributes = False
me_mol_nmdar_2b_pos.update()
me_mol_nmdar_b_pos = bpy.data.meshes.new('mol_NMDAR_B_pos')
me_mol_nmdar_b_pos.from_pydata([], [], [])
me_mol_nmdar_b_pos.use_remesh_fix_poles = True
me_mol_nmdar_b_pos.use_remesh_preserve_attributes = False
me_mol_nmdar_b_pos.update()
me_mol_nmdar_pos = bpy.data.meshes.new('mol_NMDAR_pos')
me_mol_nmdar_pos.from_pydata([], [], [])
me_mol_nmdar_pos.use_remesh_fix_poles = True
me_mol_nmdar_pos.use_remesh_preserve_attributes = False
me_mol_nmdar_pos.update()
me_mol_ca2_pos = bpy.data.meshes.new('mol_Ca2_pos')
me_mol_ca2_pos.from_pydata([], [], [])
me_mol_ca2_pos.use_remesh_fix_poles = True
me_mol_ca2_pos.use_remesh_preserve_attributes = False
me_mol_ca2_pos.update()
me_mol_glu_pos = bpy.data.meshes.new('mol_glu_pos')
me_mol_glu_pos.from_pydata([(-0.9674, -2.622, 0.5033), (-0.8808, -2.701, 0.4858), (-0.9381, -2.556, 0.5624), (-0.9977, -2.527, 0.6782), (-1.148, -2.677, 0.4939), (-1.179, -2.658, 0.4657), (-0.9596, -2.78, 0.6587), (-0.9304, -2.606, 0.6647), (-1.273, -2.663, 0.6886), (-1.145, -2.669, 0.4049), (-0.9886, -2.492, 0.5363), (-1.01, -2.229, 0.6157), (-1.11, -2.583, 0.5226), (-1.067, -2.817, 0.5459), (-0.9405, -2.718, 0.5897), (-1.081, -2.695, 0.4957), (-1.093, -2.584, 0.6896), (-0.9106, -2.596, 0.4634), (-0.9487, -2.587, 0.6368), (-1.104, -2.687, 0.6288), (-1.422, -2.505, 0.5135), (-1.145, -2.348, 0.4821), (-0.9547, -2.769, 0.6206), (-1.041, -2.776, 0.5651), (-1.147, -2.373, 0.4609), (-1.137, -2.551, 0.6135), (-0.9995, -2.687, 0.7833), (-0.7972, -2.43, 0.4772), (-1.032, -2.566, 0.6441), (-0.8635, -2.484, 0.8238), (-0.9776, -2.815, 0.4931), (-0.8939, -2.433, 0.3629), (-0.8531, -2.411, 0.5186), (-1.083, -2.611, 0.6534), (-1.215, -2.538, 0.5539), (-1.152, -2.639, 0.6505), (-1.122, -2.86, 0.6079), (-1.0, -2.537, 0.6014), (-1.062, -2.543, 0.3864), (-0.9818, -2.564, 0.5648), (-1.29, -2.724, 0.6478), (-1.321, -2.785, 0.5713), (-0.8168, -2.698, 0.8411), (-1.169, -2.689, 0.9626), (-1.076, -2.535, 0.5126), (-1.201, -2.67, 0.6883), (-1.28, -2.642, 0.6345), (-1.075, -2.765, 0.6973), (-1.264, -2.603, 0.7102), (-1.036, -2.46, 0.514), (-1.139, -2.649, 0.3497), (-0.9747, -2.649, 0.5604), (-1.137, -2.517, 0.5539), (-0.8878, -2.683, 0.7754), (-1.386, -2.598, 0.5347), (-1.151, -2.487, 0.7369), (-0.8052, -2.698, 0.4753), (-1.188, -2.467, 0.5691), (-0.9953, -2.63, 0.8265), (-1.02, -2.528, 0.7788), (-1.171, -2.671, 0.7614), (-0.8862, -2.743, 0.5735), (-1.178, -2.412, 0.5474), (-1.056, -2.447, 0.8045), (-1.214, -2.59, 0.6192), (-1.092, -2.86, 0.6352), (-0.9756, -2.592, 0.4553), (-0.9746, -2.527, 0.7314), (-1.296, -2.565, 0.5063), (-1.35, -2.652, 0.5803), (-0.95, -2.681, 0.6551), (-0.9383, -2.746, 0.5114), (-1.395, -2.711, 0.5966), (-1.272, -2.741, 0.6436), (-1.022, -2.567, 0.4455), (-0.8658, -2.544, 0.789), (-1.048, -2.359, 0.4745), (-0.8127, -2.682, 0.5706), (-0.93, -2.533, 0.5816), (-1.04, -2.622, 0.587), (-1.115, -2.694, 0.6766), (-0.9962, -2.522, 0.5204), (-0.9593, -2.51, 0.5789), (-1.16, -2.73, 0.5781), (-0.9453, -2.637, 0.538), (-1.287, -2.742, 0.6216), (-1.296, -2.445, 0.7192), (-0.9609, -2.627, 0.7698), (-1.041, -2.517, 0.6526), (-1.062, -2.795, 0.5419), (-1.021, -2.498, 0.6208), (-0.79, -2.304, 0.5797), (-0.9449, -2.466, 0.6909), (-1.003, -2.637, 0.5931), (-0.7923, -2.67, 0.5402), (-1.271, -2.632, 0.5312), (-0.9808, -2.647, 0.5696), (-1.145, -2.889, 0.5814), (-1.222, -2.673, 0.749), (-1.054, -2.783, 0.5818), (-0.9904, -2.658, 0.4984), (-1.075, -2.494, 0.5607), (-0.7134, -2.729, 0.5454), (-1.11, -2.678, 0.6833), (-0.8642, -2.462, 0.5007), (-1.13, -2.368, 0.6331), (-1.031, -2.613, 0.5325), (-0.9068, -2.678, 0.6102), (-1.004, -2.572, 0.4615), (-1.239, -2.569, 0.6825), (-1.271, -2.623, 0.7506), (-1.156, -2.648, 0.6324), (-0.9806, -2.73, 0.5816), (-0.9427, -2.634, 0.5358), (-0.9867, -2.379, 0.7083), (-1.087, -2.423, 0.6755), (-1.197, -2.691, 0.502), (-1.067, -2.674, 0.5342), (-1.093, -2.505, 0.5879), (-1.09, -2.266, 0.6914), (-1.178, -2.64, 0.6735), (-0.8884, -2.512, 0.7865), (-1.239, -2.648, 0.4638), (-1.101, -2.621, 0.9609), (-0.8698, -2.597, 0.6812), (-0.9462, -2.629, 0.7891), (-0.9619, -2.813, 0.8144), (-1.062, -2.6, 0.5458), (-0.9219, -2.695, 0.5087), (-1.024, -2.486, 0.4521), (-1.111, -2.555, 0.7553), (-0.9294, -2.578, 0.5713), (-1.021, -2.728, 0.4853), (-1.126, -2.739, 0.7007), (-0.945, -2.484, 0.3351), (-1.276, -2.544, 0.6239), (-0.9355, -2.601, 0.415), (-1.305, -2.734, 0.7538), (-1.134, -2.644, 0.5673), (-1.09, -2.493, 0.6665), (-1.047, -2.498, 0.7432), (-1.119, -2.626, 0.6031), (-1.321, -2.645, 0.6648), (-0.7117, -2.475, 0.6739), (-1.003, -2.565, 0.6399), (-0.8833, -2.545, 0.6852), (-1.179, -2.534, 0.4311), (-0.8496, -2.675, 0.4112), (-1.349, -2.705, 0.905), (-1.107, -2.707, 0.7356), (-1.12, -2.68, 0.8504), (-1.213, -2.517, 0.5748), (-1.219, -2.644, 0.6008), (-1.125, -2.558, 0.6614), (-0.9724, -2.672, 0.6568), (-1.055, -2.681, 0.5951), (-1.165, -2.482, 0.7014), (-1.112, -2.574, 0.7949), (-1.044, -2.614, 0.7444), (-0.9687, -2.444, 0.5308), (-1.245, -2.802, 0.5867), (-0.8618, -2.467, 0.3013), (-0.9046, -2.677, 0.4763), (-1.242, -2.657, 0.432), (-0.9488, -2.842, 0.6692), (-1.128, -2.632, 0.7014), (-1.009, -2.733, 0.4135), (-1.126, -2.524, 0.6578), (-1.086, -2.484, 0.5506), (-1.21, -2.732, 0.8295), (-0.992, -2.561, 0.5063), (-1.113, -2.744, 0.566), (-0.8909, -2.702, 0.7982), (-1.088, -2.514, 0.5311), (-1.014, -2.486, 0.3108), (-0.8374, -2.536, 0.6528), (-0.8148, -2.717, 0.5363), (-1.086, -2.645, 0.6213), (-0.85, -2.528, 0.7381), (-0.7782, -2.457, 0.6189), (-1.138, -2.536, 0.7453), (-1.012, -2.557, 0.7307), (-1.128, -2.573, 0.6119), (-1.086, -2.613, 0.3535), (-1.075, -2.603, 0.5269), (-0.8103, -2.721, 0.5615), (-1.134, -2.607, 0.4601), (-1.324, -2.665, 0.5186), (-1.082, -2.369, 0.9014), (-1.013, -2.771, 0.6892), (-1.089, -2.531, 0.575), (-0.8729, -2.509, 0.53), (-0.852, -2.487, 0.7774), (-1.088, -2.692, 0.7261), (-1.292, -2.808, 0.5759), (-1.05, -2.684, 0.5288), (-1.048, -2.633, 0.4029), (-1.067, -2.697, 0.5392), (-1.007, -2.622, 0.5577), (-1.07, -2.636, 0.4617), (-1.086, -2.58, 0.7282), (-1.186, -2.572, 0.7274), (-0.9618, -2.595, 0.5679), (-1.04, -2.584, 0.4846), (-0.9185, -2.508, 0.6659), (-0.9809, -2.576, 0.6844), (-1.14, -2.817, 0.5948), (-1.142, -2.546, 0.5652), (-1.125, -2.668, 0.8613), (-1.0, -2.442, 0.6613), (-1.043, -2.816, 0.4152), (-1.318, -2.579, 0.7389), (-0.9217, -2.863, 0.4737), (-1.075, -2.544, 0.756), (-1.072, -2.584, 0.5177), (-1.092, -2.466, 0.8319), (-1.146, -2.705, 0.632), (-1.113, -2.447, 0.6492), (-0.9134, -2.499, 0.7871), (-0.9981, -2.417, 0.7632), (-1.247, -2.589, 0.574), (-0.9236, -2.645, 0.6318), (-0.9648, -2.453, 0.8196), (-1.295, -2.745, 0.4365), (-1.112, -2.767, 0.6431), (-1.161, -2.53, 0.4753), (-1.094, -2.496, 0.7312), (-0.7295, -2.6, 0.4868), (-1.019, -2.574, 0.5662), (-1.118, -2.502, 0.5932), (-0.9393, -2.526, 0.552), (-1.379, -2.52, 0.5599), (-0.994, -2.466, 0.5525), (-1.131, -2.418, 0.592), (-0.882, -2.65, 0.6488), (-0.9432, -2.787, 0.4819), (-1.074, -2.585, 0.4137), (-0.975, -2.719, 0.4434), (-1.233, -2.459, 0.5719), (-1.36, -2.478, 0.7173), (-0.8057, -2.306, 0.6954), (-1.021, -2.569, 0.4628), (-0.9079, -2.519, 0.9201), (-1.081, -2.638, 0.6291), (-1.109, -2.428, 0.3164), (-0.9113, -2.467, 0.6067), (-1.082, -2.514, 0.6687), (-0.9473, -2.481, 0.5206), (-0.9711, -2.467, 0.6671), (-1.132, -2.761, 0.5518), (-1.161, -2.775, 0.5202), (-1.015, -2.399, 0.8227), (-1.22, -2.639, 0.4728), (-0.9881, -2.798, 0.5449), (-0.986, -2.515, 0.6464), (-1.153, -2.516, 0.5588), (-0.9936, -2.738, 0.3239), (-0.9671, -2.515, 0.4696), (-0.9868, -2.495, 0.617), (-1.091, -2.772, 0.5653), (-1.047, -2.553, 0.5891), (-1.129, -2.56, 0.6773), (-0.7509, -2.739, 0.7993), (-1.041, -2.521, 0.4516), (-1.316, -2.479, 0.5322), (-0.9828, -2.45, 0.8207), (-0.9688, -2.504, 0.4523), (-1.112, -2.651, 0.5728), (-1.311, -2.766, 0.6286), (-1.096, -2.823, 0.587), (-0.8952, -2.94, 0.8985), (-1.223, -2.736, 0.4), (-0.8209, -2.626, 0.3803), (-0.9368, -2.687, 0.7311), (-1.128, -2.587, 0.6334), (-1.037, -2.456, 0.5018), (-1.038, -2.674, 0.4031), (-1.19, -2.506, 0.9441), (-1.073, -2.61, 0.622), (-0.9076, -2.755, 0.2743), (-1.177, -2.747, 0.435), (-0.8967, -2.344, 0.5591), (-1.154, -2.466, 0.5108), (-1.197, -2.602, 0.6916), (-1.121, -2.696, 0.5607), (-1.064, -2.8, 0.6919), (-1.058, -2.788, 0.5858), (-0.7857, -2.591, 0.4753), (-1.034, -2.791, 0.7243), (-0.8055, -2.744, 0.3172), (-1.243, -2.763, 0.7131), (-1.223, -2.76, 0.3908), (-0.8756, -2.54, 0.6442), (-0.8594, -2.504, 0.5119), (-0.8601, -2.777, 0.413), (-1.126, -2.769, 0.7013), (-0.9388, -2.657, 0.7157), (-0.9881, -2.33, 0.5248), (-1.158, -2.536, 0.5916), (-1.16, -2.757, 0.6084), (-1.239, -2.64, 0.722), (-1.153, -2.405, 0.5373), (-1.142, -2.665, 0.4945), (-0.9638, -2.555, 0.5385), (-0.9458, -2.549, 0.9017), (-0.9956, -2.775, 0.664), (-1.21, -2.628, 0.7012), (-1.103, -2.597, 0.5026), (-1.285, -2.766, 0.6589), (-1.004, -2.418, 0.7948), (-0.909, -2.528, 0.4957), (-0.9741, -2.743, 0.4973), (-1.011, -2.642, 0.4254), (-0.7247, -2.57, 0.6019), (-0.9827, -2.524, 0.6133), (-1.026, -2.457, 0.5713), (-0.9593, -2.618, 0.9483), (-1.096, -2.496, 0.4273), (-1.051, -2.684, 0.4533), (-0.95, -2.477, 0.3817), (-0.9797, -2.396, 0.769), (-1.11, -2.568, 0.5351), (-1.248, -2.777, 0.3922), (-1.305, -2.584, 0.579), (-1.029, -2.593, 0.8284), (-1.127, -2.671, 0.4986), (-1.162, -2.685, 0.4399), (-1.136, -2.521, 0.7328), (-1.104, -2.682, 0.7721), (-1.1, -2.63, 0.6144), (-0.9539, -2.702, 0.711), (-1.049, -2.51, 0.4987), (-1.139, -2.47, 0.6549), (-1.292, -2.6, 0.5851), (-1.129, -2.561, 0.7768), (-1.007, -2.597, 0.496), (-1.177, -2.389, 0.7451), (-1.007, -2.653, 0.7437), (-1.223, -2.656, 0.5827), (-1.018, -2.476, 0.5982), (-0.9704, -2.468, 0.6347), (-1.062, -2.594, 0.3481), (-0.9447, -2.767, 0.7848), (-1.079, -2.834, 0.8536), (-0.8695, -2.596, 0.6253), (-1.108, -2.678, 0.4438), (-0.9974, -2.45, 0.7137), (-1.12, -2.498, 0.5815), (-0.9768, -2.551, 0.5125), (-0.8844, -2.642, 0.4375), (-1.137, -2.798, 0.6287), (-1.233, -2.64, 0.4817), (-1.028, -2.498, 0.5844), (-0.9615, -2.768, 0.5309), (-1.092, -2.371, 0.6669), (-1.079, -2.37, 0.612), (-1.062, -2.494, 0.9232), (-0.884, -2.616, 0.6818), (-1.258, -2.567, 0.5298), (-1.087, -2.677, 0.6043), (-1.196, -2.547, 0.841), (-1.077, -2.745, 0.5454), (-1.081, -2.496, 0.4476), (-0.9694, -2.669, 0.8103), (-0.9212, -2.645, 0.5332), (-1.237, -2.623, 0.6526), (-0.9593, -2.295, 0.6922), (-1.1, -2.719, 0.6917), (-1.138, -2.471, 0.7588), (-1.03, -2.829, 0.5056), (-0.9197, -2.569, 0.62), (-1.391, -2.87, 0.4595), (-1.151, -2.633, 0.5414), (-1.193, -2.672, 0.4048), (-1.072, -2.655, 0.6083), (-1.182, -2.568, 0.5765), (-1.093, -2.39, 0.5059), (-0.8835, -2.743, 0.5598), (-0.9695, -2.56, 0.7218), (-0.9888, -2.661, 0.8513), (-0.9755, -2.54, 0.5908), (-1.021, -2.733, 0.6271), (-1.039, -2.406, 0.73), (-1.025, -2.487, 0.5729), (-1.103, -2.559, 0.6568), (-0.7213, -2.727, 0.7224), (-0.989, -2.578, 0.7721), (-1.016, -2.631, 0.6575), (-1.159, -2.806, 0.548), (-0.9746, -2.396, 0.7488), (-1.079, -2.754, 0.6384), (-1.039, -2.43, 0.6986), (-1.009, -2.404, 0.6377), (-1.184, -2.51, 0.6583), (-0.9805, -2.84, 0.7161), (-1.1, -2.62, 0.6561), (-1.324, -2.658, 0.4737), (-1.126, -2.654, 0.3909), (-1.076, -2.652, 0.6948), (-1.202, -2.522, 0.6136), (-1.128, -2.759, 0.6811), (-1.188, -2.65, 0.582), (-1.155, -2.758, 0.3556), (-1.094, -2.445, 0.4329), (-1.062, -2.655, 0.6439), (-1.103, -2.551, 0.7706), (-1.063, -2.745, 0.7212), (-1.08, -2.587, 0.6596), (-0.9286, -2.9, 0.5216), (-1.161, -2.389, 0.5858), (-0.9169, -2.564, 0.5585), (-1.208, -2.434, 0.6879), (-1.057, -2.587, 0.7112), (-1.058, -2.675, 0.7551), (-1.274, -2.613, 0.4638), (-1.08, -2.327, 0.4625), (-0.9797, -2.784, 0.7054), (-1.362, -2.732, 0.5818), (-1.107, -2.736, 0.5441), (-0.865, -2.492, 0.5992), (-1.166, -2.756, 0.7389), (-0.9365, -2.342, 0.6214), (-1.117, -2.76, 0.4332), (-0.8526, -2.517, 0.8398), (-0.9554, -2.558, 0.6211), (-1.154, -2.717, 0.6021), (-1.015, -2.571, 0.6002), (-0.9271, -2.699, 0.7157), (-0.8772, -2.729, 0.6599), (-1.138, -2.633, 0.3832), (-0.8339, -2.711, 0.4639), (-1.092, -2.682, 0.5253), (-1.118, -2.702, 0.7188), (-1.149, -2.459, 0.6018), (-0.8968, -2.584, 0.7984), (-0.9598, -2.78, 0.528), (-1.067, -2.611, 0.7206), (-1.039, -2.626, 0.6575), (-1.097, -2.695, 0.7923), (-0.9147, -2.732, 0.4993), (-1.104, -2.401, 0.663), (-1.018, -2.573, 0.679), (-1.165, -2.55, 0.5395), (-1.02, -2.507, 0.6775), (-1.206, -2.641, 0.7172), (-0.9905, -2.338, 0.6802), (-1.122, -2.676, 0.6007), (-1.056, -2.6, 0.5936), (-1.065, -2.471, 0.4253), (-0.8253, -2.427, 0.5447), (-0.9857, -2.486, 0.6127), (-0.9168, -2.372, 0.3983), (-1.053, -2.657, 0.58), (-0.9602, -2.762, 0.6974), (-1.223, -2.702, 0.7575), (-1.27, -2.553, 0.657), (-1.269, -2.769, 0.7678), (-0.886, -2.705, 0.4108), (-1.148, -2.714, 0.6108), (-0.8623, -2.669, 0.558), (-1.177, -2.791, 0.6516), (-0.9518, -2.619, 0.4613), (-1.12, -2.577, 0.5091), (-1.035, -2.698, 0.4781), (-1.093, -2.494, 0.6135), (-0.8491, -2.61, 0.7142), (-1.174, -2.731, 0.5615), (-0.8367, -2.593, 0.7132), (-1.041, -2.582, 0.4618), (-1.182, -2.533, 0.6191), (-0.8573, -2.597, 0.5239), (-0.8436, -2.521, 0.2522), (-1.208, -2.381, 0.6703), (-1.223, -2.594, 0.662), (-1.098, -2.532, 0.6415), (-1.205, -2.596, 0.8394), (-1.168, -2.737, 0.3968), (-1.133, -2.67, 0.5978), (-1.047, -2.738, 0.6811), (-1.263, -2.746, 0.6905), (-1.029, -2.737, 0.6936), (-1.28, -2.702, 0.7071), (-0.9969, -2.691, 0.6613), (-1.043, -2.598, 0.5272), (-1.12, -2.603, 0.4771), (-0.9558, -2.631, 0.563)], [], [])
me_mol_glu_pos.use_remesh_fix_poles = True
me_mol_glu_pos.use_remesh_preserve_attributes = False
me_mol_glu_pos.update()
me_mol_nmdar_0_pos = bpy.data.meshes.new('mol_NMDAR_0_pos')
me_mol_nmdar_0_pos.from_pydata([(-0.945, -2.562, 0.5931), (-1.022, -2.603, 0.5955), (-1.141, -2.638, 0.6295), (-1.11, -2.65, 0.5879), (-0.9641, -2.557, 0.6033), (-1.088, -2.626, 0.6128), (-1.012, -2.583, 0.6052), (-1.107, -2.627, 0.6277), (-1.032, -2.613, 0.5919), (-1.095, -2.624, 0.625), (-1.062, -2.654, 0.5649), (-0.9653, -2.539, 0.6167), (-1.066, -2.639, 0.5832), (-1.158, -2.653, 0.6063), (-0.9987, -2.57, 0.6068), (-1.177, -2.666, 0.5655), (-1.041, -2.627, 0.5833), (-0.9708, -2.534, 0.6233), (-0.9722, -2.558, 0.6051), (-0.9876, -2.573, 0.6009), (-1.115, -2.653, 0.5848), (-0.9699, -2.55, 0.61)], [], [])
me_mol_nmdar_0_pos.use_remesh_fix_poles = True
me_mol_nmdar_0_pos.use_remesh_preserve_attributes = False
me_mol_nmdar_0_pos.update()
me_mol_nmdar_1_pos = bpy.data.meshes.new('mol_NMDAR_1_pos')
me_mol_nmdar_1_pos.from_pydata([(-1.092, -2.638, 0.5968), (-1.07, -2.608, 0.6214), (-1.081, -2.629, 0.603), (-1.11, -2.656, 0.5793), (-0.9871, -2.599, 0.5852), (-1.077, -2.637, 0.5902), (-1.097, -2.655, 0.5752), (-0.9759, -2.565, 0.6019), (-1.071, -2.66, 0.5576), (-1.123, -2.663, 0.5699), (-1.033, -2.577, 0.6222), (-1.06, -2.599, 0.6241)], [], [])
me_mol_nmdar_1_pos.use_remesh_fix_poles = True
me_mol_nmdar_1_pos.use_remesh_preserve_attributes = False
me_mol_nmdar_1_pos.update()
me_mol_nmdar_2_pos = bpy.data.meshes.new('mol_NMDAR_2_pos')
me_mol_nmdar_2_pos.from_pydata([(-1.097, -2.637, 0.6013)], [], [])
me_mol_nmdar_2_pos.use_remesh_fix_poles = True
me_mol_nmdar_2_pos.use_remesh_preserve_attributes = False
me_mol_nmdar_2_pos.update()

# ---- objects
ob_molecules = bpy.data.objects.new('molecules', None)
ob_mol_glu_shape = bpy.data.objects.new('mol_glu_shape', me_mol_glu_shape)
ob_mol_nmdar_0_shape = bpy.data.objects.new('mol_NMDAR_0_shape', me_mol_nmdar_0_shape)
ob_mol_nmdar_1_shape = bpy.data.objects.new('mol_NMDAR_1_shape', me_mol_nmdar_1_shape)
ob_mol_nmdar_2_shape = bpy.data.objects.new('mol_NMDAR_2_shape', me_mol_nmdar_2_shape)
ob_mol_nmdar_d_shape = bpy.data.objects.new('mol_NMDAR_D_shape', me_mol_nmdar_d_shape)
ob_mol_nmdar_0b_shape = bpy.data.objects.new('mol_NMDAR_0B_shape', me_mol_nmdar_0b_shape)
ob_mol_nmdar_1b_shape = bpy.data.objects.new('mol_NMDAR_1B_shape', me_mol_nmdar_1b_shape)
ob_mol_nmdar_2b_shape = bpy.data.objects.new('mol_NMDAR_2B_shape', me_mol_nmdar_2b_shape)
ob_mol_nmdar_db_shape = bpy.data.objects.new('mol_NMDAR_DB_shape', me_mol_nmdar_db_shape)
ob_mol_nmdar_shape = bpy.data.objects.new('mol_NMDAR_shape', me_mol_nmdar_shape)
ob_mol_nmdar_b_shape = bpy.data.objects.new('mol_NMDAR_B_shape', me_mol_nmdar_b_shape)
ob_mol_ca2_shape = bpy.data.objects.new('mol_Ca2_shape', me_mol_ca2_shape)
ob_cube = bpy.data.objects.new('Cube', me_cube_002)
ob_presynaptic = bpy.data.objects.new('presynaptic', me_gamer_improved_065)
ob_psd = bpy.data.objects.new('PSD', me_gamer_improved_027)
ob_synapse = bpy.data.objects.new('synapse', me_gamer_improved_001)
ob_mol_nmdar_d = bpy.data.objects.new('mol_NMDAR_D', me_mol_nmdar_d_pos)
ob_mol_nmdar_0b = bpy.data.objects.new('mol_NMDAR_0B', me_mol_nmdar_0b_pos)
ob_mol_nmdar_1b = bpy.data.objects.new('mol_NMDAR_1B', me_mol_nmdar_1b_pos)
ob_mol_nmdar_db = bpy.data.objects.new('mol_NMDAR_DB', me_mol_nmdar_db_pos)
ob_mol_nmdar_2b = bpy.data.objects.new('mol_NMDAR_2B', me_mol_nmdar_2b_pos)
ob_mol_nmdar_b = bpy.data.objects.new('mol_NMDAR_B', me_mol_nmdar_b_pos)
ob_mol_nmdar = bpy.data.objects.new('mol_NMDAR', me_mol_nmdar_pos)
ob_mol_ca2 = bpy.data.objects.new('mol_Ca2', me_mol_ca2_pos)
ob_mol_glu = bpy.data.objects.new('mol_glu', me_mol_glu_pos)
ob_mol_nmdar_0 = bpy.data.objects.new('mol_NMDAR_0', me_mol_nmdar_0_pos)
ob_mol_nmdar_1 = bpy.data.objects.new('mol_NMDAR_1', me_mol_nmdar_1_pos)
ob_mol_nmdar_2 = bpy.data.objects.new('mol_NMDAR_2', me_mol_nmdar_2_pos)

# ---- transforms, parenting, visibility, modifiers, constraints
ob_molecules.location = (0.0, 0.0, 0.0)
ob_molecules.lock_location = (True, True, True)
ob_molecules.lock_rotation = (True, True, True)
ob_molecules.lock_scale = (True, True, True)
ob_molecules.hide_viewport = True
ob_molecules.hide_select = True
ob_mol_glu_shape.parent = ob_mol_glu
ob_mol_glu_shape.location = (0.0, 0.0, 0.0)
ob_mol_glu_shape.track_axis = 'POS_Z'
ob_mol_glu_shape.lock_location = (True, True, True)
ob_mol_nmdar_0_shape.parent = ob_mol_nmdar_0
ob_mol_nmdar_0_shape.location = (0.0, 0.0, 0.0)
ob_mol_nmdar_0_shape.track_axis = 'POS_Z'
ob_mol_nmdar_0_shape.lock_location = (True, True, True)
ob_mol_nmdar_1_shape.parent = ob_mol_nmdar_1
ob_mol_nmdar_1_shape.location = (0.0, 0.0, 0.0)
ob_mol_nmdar_1_shape.track_axis = 'POS_Z'
ob_mol_nmdar_1_shape.lock_location = (True, True, True)
ob_mol_nmdar_2_shape.parent = ob_mol_nmdar_2
ob_mol_nmdar_2_shape.location = (0.0, 0.0, 0.0)
ob_mol_nmdar_2_shape.track_axis = 'POS_Z'
ob_mol_nmdar_2_shape.lock_location = (True, True, True)
ob_mol_nmdar_d_shape.parent = ob_mol_nmdar_d
ob_mol_nmdar_d_shape.location = (0.0, 0.0, 0.0)
ob_mol_nmdar_d_shape.track_axis = 'POS_Z'
ob_mol_nmdar_d_shape.lock_location = (True, True, True)
ob_mol_nmdar_0b_shape.parent = ob_mol_nmdar_0b
ob_mol_nmdar_0b_shape.location = (0.0, 0.0, 0.0)
ob_mol_nmdar_0b_shape.track_axis = 'POS_Z'
ob_mol_nmdar_0b_shape.lock_location = (True, True, True)
ob_mol_nmdar_1b_shape.parent = ob_mol_nmdar_1b
ob_mol_nmdar_1b_shape.location = (0.0, 0.0, 0.0)
ob_mol_nmdar_1b_shape.track_axis = 'POS_Z'
ob_mol_nmdar_1b_shape.lock_location = (True, True, True)
ob_mol_nmdar_2b_shape.parent = ob_mol_nmdar_2b
ob_mol_nmdar_2b_shape.location = (0.0, 0.0, 0.0)
ob_mol_nmdar_2b_shape.track_axis = 'POS_Z'
ob_mol_nmdar_2b_shape.lock_location = (True, True, True)
ob_mol_nmdar_db_shape.parent = ob_mol_nmdar_db
ob_mol_nmdar_db_shape.location = (0.0, 0.0, 0.0)
ob_mol_nmdar_db_shape.track_axis = 'POS_Z'
ob_mol_nmdar_db_shape.lock_location = (True, True, True)
ob_mol_nmdar_shape.parent = ob_mol_nmdar
ob_mol_nmdar_shape.location = (0.0, 0.0, 0.0)
ob_mol_nmdar_shape.track_axis = 'POS_Z'
ob_mol_nmdar_shape.lock_location = (True, True, True)
ob_mol_nmdar_b_shape.parent = ob_mol_nmdar_b
ob_mol_nmdar_b_shape.location = (0.0, 0.0, 0.0)
ob_mol_nmdar_b_shape.track_axis = 'POS_Z'
ob_mol_nmdar_b_shape.lock_location = (True, True, True)
ob_mol_ca2_shape.parent = ob_mol_ca2
ob_mol_ca2_shape.location = (0.0, 0.0, 0.0)
ob_mol_ca2_shape.track_axis = 'POS_Z'
ob_mol_ca2_shape.lock_location = (True, True, True)
ob_cube.location = (-1.064, -2.601, 0.5927)
ob_cube.scale = (4.0, 4.0, 4.0)
ob_cube.display_type = 'SOLID'
ob_cube.show_all_edges = True
ob_presynaptic.location = (-0.01, 0.01, -0.01)
ob_presynaptic.display_type = 'SOLID'
ob_presynaptic.show_all_edges = True
ob_presynaptic.lineart.crease_threshold = 0.0
ob_psd.location = (0.0, 0.0, 0.0)
ob_psd.display_type = 'SOLID'
ob_psd.show_all_edges = True
ob_psd.lineart.crease_threshold = 0.0
ob_synapse.location = (-0.01, 0.01, -0.01)
ob_synapse.display_type = 'SOLID'
ob_synapse.show_all_edges = True
ob_synapse.lineart.crease_threshold = 0.0
ob_mol_nmdar_d.parent = ob_molecules
ob_mol_nmdar_d.location = (0.0, 0.0, 0.0)
ob_mol_nmdar_d.hide_viewport = True
ob_mol_nmdar_d.instance_type = 'VERTS'
ob_mol_nmdar_d.use_instance_vertices_rotation = True
ob_mol_nmdar_0b.parent = ob_molecules
ob_mol_nmdar_0b.location = (0.0, 0.0, 0.0)
ob_mol_nmdar_0b.hide_viewport = True
ob_mol_nmdar_0b.instance_type = 'VERTS'
ob_mol_nmdar_0b.use_instance_vertices_rotation = True
ob_mol_nmdar_1b.parent = ob_molecules
ob_mol_nmdar_1b.location = (0.0, 0.0, 0.0)
ob_mol_nmdar_1b.hide_viewport = True
ob_mol_nmdar_1b.instance_type = 'VERTS'
ob_mol_nmdar_1b.use_instance_vertices_rotation = True
ob_mol_nmdar_db.parent = ob_molecules
ob_mol_nmdar_db.location = (0.0, 0.0, 0.0)
ob_mol_nmdar_db.hide_viewport = True
ob_mol_nmdar_db.instance_type = 'VERTS'
ob_mol_nmdar_db.use_instance_vertices_rotation = True
ob_mol_nmdar_2b.parent = ob_molecules
ob_mol_nmdar_2b.location = (0.0, 0.0, 0.0)
ob_mol_nmdar_2b.hide_viewport = True
ob_mol_nmdar_2b.instance_type = 'VERTS'
ob_mol_nmdar_2b.use_instance_vertices_rotation = True
ob_mol_nmdar_b.parent = ob_molecules
ob_mol_nmdar_b.location = (0.0, 0.0, 0.0)
ob_mol_nmdar_b.hide_viewport = True
ob_mol_nmdar_b.instance_type = 'VERTS'
ob_mol_nmdar_b.use_instance_vertices_rotation = True
ob_mol_nmdar.parent = ob_molecules
ob_mol_nmdar.location = (0.0, 0.0, 0.0)
ob_mol_nmdar.hide_viewport = True
ob_mol_nmdar.instance_type = 'VERTS'
ob_mol_nmdar.use_instance_vertices_rotation = True
ob_mol_ca2.parent = ob_molecules
ob_mol_ca2.location = (0.0, 0.0, 0.0)
ob_mol_ca2.hide_viewport = True
ob_mol_ca2.instance_type = 'VERTS'
ob_mol_ca2.use_instance_vertices_rotation = True
ob_mol_glu.parent = ob_molecules
ob_mol_glu.location = (0.0, 0.0, 0.0)
ob_mol_glu.hide_viewport = True
ob_mol_glu.hide_select = True
ob_mol_glu.instance_type = 'VERTS'
ob_mol_glu.use_instance_vertices_rotation = True
ob_mol_nmdar_0.parent = ob_molecules
ob_mol_nmdar_0.location = (0.0, 0.0, 0.0)
ob_mol_nmdar_0.hide_viewport = True
ob_mol_nmdar_0.hide_select = True
ob_mol_nmdar_0.instance_type = 'VERTS'
ob_mol_nmdar_0.use_instance_vertices_rotation = True
ob_mol_nmdar_1.parent = ob_molecules
ob_mol_nmdar_1.location = (0.0, 0.0, 0.0)
ob_mol_nmdar_1.hide_viewport = True
ob_mol_nmdar_1.hide_select = True
ob_mol_nmdar_1.instance_type = 'VERTS'
ob_mol_nmdar_1.use_instance_vertices_rotation = True
ob_mol_nmdar_2.parent = ob_molecules
ob_mol_nmdar_2.location = (0.0, 0.0, 0.0)
ob_mol_nmdar_2.hide_viewport = True
ob_mol_nmdar_2.hide_select = True
ob_mol_nmdar_2.instance_type = 'VERTS'
ob_mol_nmdar_2.use_instance_vertices_rotation = True

# ---- collection membership
col_collection.objects.link(ob_molecules)
col_collection.objects.link(ob_mol_glu_shape)
col_collection.objects.link(ob_mol_nmdar_0_shape)
col_collection.objects.link(ob_mol_nmdar_1_shape)
col_collection.objects.link(ob_mol_nmdar_2_shape)
col_collection.objects.link(ob_mol_nmdar_d_shape)
col_collection.objects.link(ob_mol_nmdar_0b_shape)
col_collection.objects.link(ob_mol_nmdar_1b_shape)
col_collection.objects.link(ob_mol_nmdar_2b_shape)
col_collection.objects.link(ob_mol_nmdar_db_shape)
col_collection.objects.link(ob_mol_nmdar_shape)
col_collection.objects.link(ob_mol_nmdar_b_shape)
col_collection.objects.link(ob_mol_ca2_shape)
col_collection.objects.link(ob_cube)
col_collection.objects.link(ob_presynaptic)
col_collection.objects.link(ob_psd)
col_collection.objects.link(ob_synapse)
col_collection.objects.link(ob_mol_nmdar_d)
col_collection.objects.link(ob_mol_nmdar_0b)
col_collection.objects.link(ob_mol_nmdar_1b)
col_collection.objects.link(ob_mol_nmdar_db)
col_collection.objects.link(ob_mol_nmdar_2b)
col_collection.objects.link(ob_mol_nmdar_b)
col_collection.objects.link(ob_mol_nmdar)
col_collection.objects.link(ob_mol_ca2)
col_collection.objects.link(ob_mol_glu)
col_collection.objects.link(ob_mol_nmdar_0)
col_collection.objects.link(ob_mol_nmdar_1)
col_collection.objects.link(ob_mol_nmdar_2)

# ---- scene / render settings (as saved in the file)
scene.frame_start = 0; scene.frame_end = 1000; scene.frame_set(38)
scene.render.engine = 'BLENDER_EEVEE_NEXT'
scene.cycles.use_denoising = False
scene.cycles.samples = 128
scene.cycles.sampling_pattern = 'TABULATED_SOBOL'
scene.cycles.use_adaptive_sampling = False
scene.cycles.use_light_tree = False
scene.view_settings.view_transform = 'Filmic'
bpy.context.view_layer.update()

# ---- added for rendering (the .blend has no active camera and no usable light): camera, sun
cam_auto = bpy.data.cameras.new('AutoCamera')
cam_auto.lens = 50.0
cam_auto.sensor_width = 36.0
cam_auto.clip_end = 1000.0
ob_auto_camera = bpy.data.objects.new('AutoCamera', cam_auto)
scene.collection.objects.link(ob_auto_camera)
ob_auto_camera.location = (11.7561, -17.9854, 10.8489)
ob_auto_camera.rotation_euler = (1.09748, -7.21219e-08, 0.694738)
scene.camera = ob_auto_camera
light_auto_sun = bpy.data.lights.new('AutoSun', 'SUN')
light_auto_sun.energy = 3.0
light_auto_sun.angle = 0.0523599
ob_auto_sun = bpy.data.objects.new('AutoSun', light_auto_sun)
scene.collection.objects.link(ob_auto_sun)
ob_auto_sun.rotation_euler = (0.872665, 0.174533, 0.523599)
bpy.context.view_layer.update()

